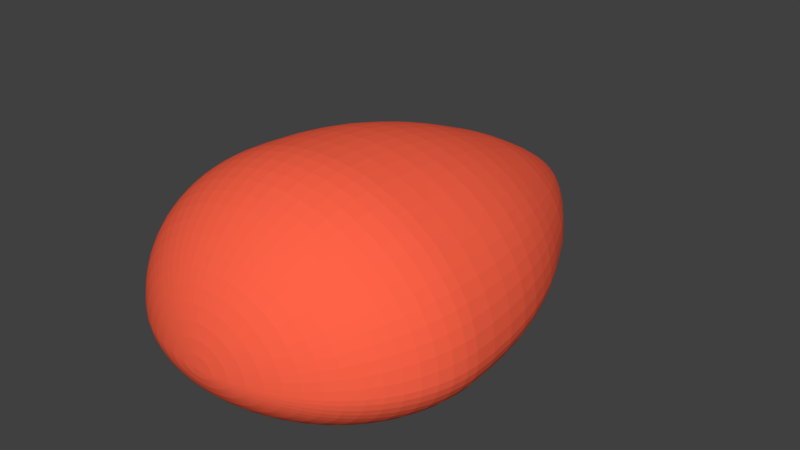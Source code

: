 # Source: UserMarker.blend  (saved by Blender 2.79.0; exported with 4.5.12 LTS)
import bpy
from mathutils import Matrix  # noqa: F401  (used for matrix-valued properties, if any)

bpy.ops.wm.read_factory_settings(use_empty=True)
scene = bpy.context.scene
scene.name = 'Scene'

# ---- collections
col_collection_1 = bpy.data.collections.new('Collection 1'); scene.collection.children.link(col_collection_1)

# ---- materials (node trees are filled in below, after node groups)
mat_purple = bpy.data.materials.new('Purple')
mat_purple.alpha_threshold = 0.0
mat_purple.use_transparent_shadow = False
mat_purple.diffuse_color = (1.0, 0.1248, 0.06301, 1.0)
mat_purple.roughness = 0.5

# ---- material node trees

# ---- world
world_world = bpy.data.worlds.new('World'); scene.world = world_world
world_world.color = (0.05088, 0.05088, 0.05088)
world_world.use_sun_shadow = False
world_world.sun_shadow_jitter_overblur = 0.0
world_world.cycles.sampling_method = 'MANUAL'

# ---- meshes
me_sphere = bpy.data.meshes.new('Sphere')
me_sphere.from_pydata([(8.785e-09, 0.1272, 0.7023), (8.785e-09, 0.2532, 0.6609), (8.785e-09, 0.3693, 0.5938), (8.785e-09, 0.4711, 0.5034), (8.785e-09, 0.5546, 0.3932), (8.785e-09, 0.6167, 0.2676), (8.785e-09, 0.6549, 0.1313), (8.785e-09, 0.6678, 8.941e-08), (8.785e-09, 0.6549, -0.2497), (8.785e-09, 0.3693, -1.184), (0.03433, 0.1247, 0.7023), (0.06734, 0.2483, 0.6609), (0.09776, 0.3622, 0.5938), (0.1244, 0.462, 0.5034), (0.1463, 0.5439, 0.3932), (0.1626, 0.6048, 0.2676), (0.1726, 0.6423, 0.1313), (0.176, 0.6549, 8.941e-08), (0.1726, 0.6423, -0.2497), (0.1626, 0.6048, -0.4975), (0.1463, 0.5439, -0.7299), (0.1244, 0.462, -0.9545), (0.09776, 0.3622, -1.184), (0.06734, 0.2483, -1.394), (0.03433, 0.1247, -1.577), (0.06734, 0.1172, 0.7023), (0.1321, 0.2336, 0.6609), (0.1918, 0.3409, 0.5938), (0.2441, 0.435, 0.5034), (0.287, 0.5121, 0.3932), (0.3189, 0.5695, 0.2676), (0.3385, 0.6048, 0.1313), (0.3452, 0.6167, 7.451e-08), (0.3385, 0.6048, -0.2497), (0.3189, 0.5695, -0.4975), (0.287, 0.5121, -0.7299), (0.2441, 0.435, -0.9545), (0.1918, 0.3409, -1.184), (0.1321, 0.2336, -1.394), (0.06734, 0.1172, -1.577), (0.09776, 0.1051, 0.7023), (0.1918, 0.2099, 0.6609), (0.2784, 0.3064, 0.5938), (0.3543, 0.3911, 0.5034), (0.4167, 0.4605, 0.3932), (0.463, 0.5121, 0.2676), (0.4915, 0.5439, 0.1313), (0.5011, 0.5546, 7.451e-08), (0.4915, 0.5439, -0.2497), (0.463, 0.5121, -0.4975), (0.4167, 0.4605, -0.7299), (0.3543, 0.3911, -0.9545), (0.2784, 0.3064, -1.184), (0.1918, 0.2099, -1.394), (0.09776, 0.1051, -1.577), (0.1244, 0.08884, 0.7023), (0.2441, 0.1779, 0.6609), (0.3543, 0.26, 0.5938), (0.451, 0.332, 0.5034), (0.5303, 0.3911, 0.3932), (0.5893, 0.435, 0.2676), (0.6255, 0.462, 0.1313), (0.6378, 0.4711, 7.451e-08), (0.6255, 0.462, -0.2497), (0.5893, 0.435, -0.4975), (0.5303, 0.3911, -0.7299), (0.451, 0.332, -0.9545), (0.3543, 0.26, -1.184), (0.2441, 0.1779, -1.394), (0.1244, 0.08884, -1.577), (0.1463, 0.06898, 0.7023), (0.287, 0.139, 0.6609), (0.4167, 0.2035, 0.5938), (0.5303, 0.26, 0.5034), (0.6236, 0.3064, 0.3932), (0.6929, 0.3409, 0.2676), (0.7356, 0.3622, 0.1313), (0.75, 0.3693, 7.451e-08), (0.7356, 0.3622, -0.2497), (0.6929, 0.3409, -0.4975), (0.6236, 0.3064, -0.7299), (0.5303, 0.26, -0.9545), (0.4167, 0.2035, -1.184), (0.287, 0.139, -1.394), (0.1463, 0.06898, -1.577), (0.1626, 0.04633, 0.7023), (0.3189, 0.09454, 0.6609), (0.463, 0.139, 0.5938), (0.5893, 0.1779, 0.5034), (0.6929, 0.2099, 0.3932), (0.7699, 0.2336, 0.2676), (0.8173, 0.2483, 0.1313), (0.8333, 0.2532, 7.451e-08), (0.8173, 0.2483, -0.2497), (0.7699, 0.2336, -0.4975), (0.6929, 0.2099, -0.7299), (0.5893, 0.1779, -0.9545), (0.463, 0.139, -1.184), (0.3189, 0.09454, -1.394), (0.1626, 0.04633, -1.577), (0.1726, 0.02175, 0.7023), (0.3385, 0.04633, 0.6609), (0.4915, 0.06898, 0.5938), (0.6255, 0.08884, 0.5034), (0.7356, 0.1051, 0.3932), (0.8173, 0.1172, 0.2676), (0.8677, 0.1247, 0.1313), (0.8847, 0.1272, 7.451e-08), (0.8677, 0.1247, -0.2497), (0.8173, 0.1172, -0.4975), (0.7356, 0.1051, -0.7299), (0.6255, 0.08884, -0.9545), (0.4915, 0.06898, -1.184), (0.3385, 0.04633, -1.394), (0.1726, 0.02175, -1.577), (0.176, -3.353e-07, 0.7023), (0.3452, -3.204e-07, 0.6609), (0.5011, -3.204e-07, 0.5938), (0.6378, -3.204e-07, 0.5034), (0.75, -3.353e-07, 0.3932), (0.8333, -2.757e-07, 0.2676), (0.8847, -3.949e-07, 0.1313), (0.902, -3.8e-07, 7.451e-08), (0.8847, -3.949e-07, -0.2497), (0.8333, -2.347e-07, -0.4975), (0.75, -3.427e-07, -0.7299), (0.6378, -3.316e-07, -0.9545), (0.5011, -3.576e-07, -1.184), (0.3452, -3.241e-07, -1.394), (0.176, -3.353e-07, -1.577), (0.1726, -0.0124, 0.7023), (0.3385, -0.02618, 0.6609), (0.4915, -0.03888, 0.5938), (0.6255, -0.05001, 0.5034), (0.7356, -0.05914, 0.3932), (0.8173, -0.06593, 0.2676), (0.8677, -0.07011, 0.1313), (0.8847, -0.07152, 5.96e-08), (0.8677, -0.07011, -0.2497), (0.8173, -0.06593, -0.4975), (0.7356, -0.05914, -0.7299), (0.6255, -0.05001, -0.9545), (0.4915, -0.03888, -1.184), (0.3385, -0.02618, -1.394), (0.1726, -0.0124, -1.577), (0.1626, -0.02618, 0.7023), (0.3189, -0.05321, 0.6609), (0.463, -0.07812, 0.5938), (0.5893, -0.09995, 0.5034), (0.6929, -0.1179, 0.3932), (0.7699, -0.1312, 0.2676), (0.8173, -0.1394, 0.1313), (0.8333, -0.1422, 5.96e-08), (0.8173, -0.1394, -0.2497), (0.7699, -0.1312, -0.4975), (0.6929, -0.1179, -0.7299), (0.5893, -0.09995, -0.9545), (0.463, -0.07812, -1.184), (0.3189, -0.05321, -1.394), (0.1626, -0.02618, -1.577), (0.1463, -0.03888, 0.7023), (0.287, -0.07812, 0.6609), (0.4167, -0.1143, 0.5938), (0.5303, -0.146, 0.5034), (0.6236, -0.172, 0.3932), (0.6929, -0.1913, 0.2676), (0.7356, -0.2032, 0.1313), (0.75, -0.2072, 5.96e-08), (0.7356, -0.2032, -0.2497), (0.6929, -0.1913, -0.4975), (0.6236, -0.172, -0.7299), (0.5303, -0.146, -0.9545), (0.4167, -0.1143, -1.184), (0.287, -0.07812, -1.394), (0.1463, -0.03888, -1.577), (0.1244, -0.05001, 0.7023), (0.2441, -0.09995, 0.6609), (0.3543, -0.146, 0.5938), (0.451, -0.1863, 0.5034), (0.5303, -0.2194, 0.3932), (0.5893, -0.244, 0.2676), (0.6255, -0.2592, 0.1313), (0.6378, -0.2643, 5.96e-08), (0.6255, -0.2592, -0.2497), (0.5893, -0.244, -0.4975), (0.5303, -0.2194, -0.7299), (0.451, -0.1863, -0.9545), (0.3543, -0.146, -1.184), (0.2441, -0.09995, -1.394), (0.1244, -0.05001, -1.577), (0.09776, -0.05914, 0.7023), (0.1918, -0.1179, 0.6609), (0.2784, -0.172, 0.5938), (0.3543, -0.2194, 0.5034), (0.4167, -0.2584, 0.3932), (0.463, -0.2873, 0.2676), (0.4915, -0.3051, 0.1313), (0.5011, -0.3111, 4.47e-08), (0.4915, -0.3051, -0.2497), (0.463, -0.2873, -0.4975), (0.4167, -0.2584, -0.7299), (0.3543, -0.2194, -0.9545), (0.2784, -0.172, -1.184), (0.1918, -0.1179, -1.394), (0.09776, -0.05914, -1.577), (8.785e-09, -3.576e-07, -1.719), (0.06734, -0.06593, 0.7023), (0.1321, -0.1312, 0.6609), (0.1918, -0.1913, 0.5938), (0.2441, -0.244, 0.5034), (0.287, -0.2873, 0.3932), (0.3189, -0.3194, 0.2676), (0.3385, -0.3392, 0.1313), (0.3452, -0.3459, 4.47e-08), (0.3385, -0.3392, -0.2497), (0.3189, -0.3194, -0.4975), (0.287, -0.2873, -0.7299), (0.2441, -0.244, -0.9545), (0.1918, -0.1913, -1.184), (0.1321, -0.1312, -1.394), (0.06734, -0.06593, -1.577), (0.03433, -0.07011, 0.7023), (0.06734, -0.1394, 0.6609), (0.09776, -0.2032, 0.5938), (0.1244, -0.2592, 0.5034), (0.1463, -0.3051, 0.3932), (0.1626, -0.3392, 0.2676), (0.1726, -0.3602, 0.1313), (0.176, -0.3673, 4.47e-08), (0.1726, -0.3602, -0.2497), (0.1626, -0.3392, -0.4975), (0.1463, -0.3051, -0.7299), (0.1244, -0.2592, -0.9545), (0.09776, -0.2032, -1.184), (0.06734, -0.1394, -1.394), (0.03433, -0.07011, -1.577), (2.28e-09, -0.07152, 0.7023), (4.596e-08, -0.1422, 0.6609), (3.252e-08, -0.2072, 0.5938), (-1.452e-08, -0.2643, 0.5034), (-6.828e-08, -0.3111, 0.3932), (6.612e-08, -0.3459, 0.2676), (-6.828e-08, -0.3673, 0.1313), (-8.172e-08, -0.3746, 4.47e-08), (-6.828e-08, -0.3673, -0.2497), (6.612e-08, -0.3459, -0.4975), (-6.828e-08, -0.3111, -0.7299), (-1.452e-08, -0.2643, -0.9545), (-1.08e-09, -0.2072, -1.184), (1.236e-08, -0.1422, -1.394), (1.236e-08, -0.07152, -1.577), (-0.03433, -0.07011, 0.7023), (-0.06734, -0.1394, 0.6609), (-0.09776, -0.2032, 0.5938), (-0.1244, -0.2592, 0.5034), (-0.1463, -0.3051, 0.3932), (-0.1626, -0.3392, 0.2676), (-0.1726, -0.3602, 0.1313), (-0.176, -0.3673, 4.47e-08), (-0.1726, -0.3602, -0.2497), (-0.1626, -0.3392, -0.4975), (-0.1463, -0.3051, -0.7299), (-0.1244, -0.2592, -0.9545), (-0.09776, -0.2032, -1.184), (-0.06734, -0.1394, -1.394), (-0.03433, -0.07011, -1.577), (-0.06734, -0.06593, 0.7023), (-0.1321, -0.1312, 0.6609), (-0.1918, -0.1913, 0.5938), (-0.2441, -0.244, 0.5034), (-0.287, -0.2873, 0.3932), (-0.3189, -0.3194, 0.2676), (-0.3385, -0.3392, 0.1313), (-0.3452, -0.3459, 4.47e-08), (-0.3385, -0.3392, -0.2497), (-0.3189, -0.3194, -0.4975), (-0.287, -0.2873, -0.7299), (-0.2441, -0.244, -0.9545), (-0.1918, -0.1913, -1.184), (-0.1321, -0.1312, -1.394), (-0.06734, -0.06593, -1.577), (-0.09776, -0.05914, 0.7023), (-0.1918, -0.1179, 0.6609), (-0.2784, -0.172, 0.5938), (-0.3543, -0.2194, 0.5034), (-0.4167, -0.2584, 0.3932), (-0.463, -0.2873, 0.2676), (-0.4915, -0.3051, 0.1313), (-0.5011, -0.3111, 4.47e-08), (-0.4915, -0.3051, -0.2497), (-0.463, -0.2873, -0.4975), (-0.4167, -0.2584, -0.7299), (-0.3543, -0.2194, -0.9545), (-0.2784, -0.172, -1.184), (-0.1918, -0.1179, -1.394), (-0.09776, -0.05914, -1.577), (-1.99e-07, -5.588e-07, 0.7162), (-0.1244, -0.05001, 0.7023), (-0.2441, -0.09995, 0.6609), (-0.3543, -0.146, 0.5938), (-0.451, -0.1863, 0.5034), (-0.5303, -0.2194, 0.3932), (-0.5893, -0.244, 0.2676), (-0.6255, -0.2592, 0.1313), (-0.6378, -0.2643, 5.96e-08), (-0.6255, -0.2592, -0.2497), (-0.5893, -0.244, -0.4975), (-0.5303, -0.2194, -0.7299), (-0.451, -0.1863, -0.9545), (-0.3543, -0.146, -1.184), (-0.2441, -0.09995, -1.394), (-0.1244, -0.05001, -1.577), (-0.1463, -0.03888, 0.7023), (-0.287, -0.07812, 0.6609), (-0.4167, -0.1143, 0.5938), (-0.5303, -0.146, 0.5034), (-0.6236, -0.172, 0.3932), (-0.6929, -0.1913, 0.2676), (-0.7356, -0.2032, 0.1313), (-0.75, -0.2072, 5.96e-08), (-0.7356, -0.2032, -0.2497), (-0.6929, -0.1913, -0.4975), (-0.6236, -0.172, -0.7299), (-0.5303, -0.146, -0.9545), (-0.4167, -0.1143, -1.184), (-0.287, -0.07812, -1.394), (-0.1463, -0.03888, -1.577), (-0.1626, -0.02618, 0.7023), (-0.3189, -0.05321, 0.6609), (-0.463, -0.07812, 0.5938), (-0.5893, -0.09995, 0.5034), (-0.6929, -0.1179, 0.3932), (-0.7699, -0.1312, 0.2676), (-0.8173, -0.1394, 0.1313), (-0.8333, -0.1422, 5.96e-08), (-0.8173, -0.1394, -0.2497), (-0.7699, -0.1312, -0.4975), (-0.6929, -0.1179, -0.7299), (-0.5893, -0.09995, -0.9545), (-0.463, -0.07812, -1.184), (-0.3189, -0.05321, -1.394), (-0.1626, -0.02618, -1.577), (-0.1726, -0.0124, 0.7023), (-0.3385, -0.02618, 0.6609), (-0.4915, -0.03888, 0.5938), (-0.6255, -0.05001, 0.5034), (-0.7356, -0.05914, 0.3932), (-0.8173, -0.06593, 0.2676), (-0.8677, -0.07011, 0.1313), (-0.8847, -0.07152, 5.96e-08), (-0.8677, -0.07011, -0.2497), (-0.8173, -0.06593, -0.4975), (-0.7356, -0.05914, -0.7299), (-0.6255, -0.05001, -0.9545), (-0.4915, -0.03888, -1.184), (-0.3385, -0.02618, -1.394), (-0.1726, -0.0124, -1.577), (-0.176, -3.204e-07, 0.7023), (-0.3452, -2.906e-07, 0.6609), (-0.5011, -2.906e-07, 0.5938), (-0.6378, -1.863e-07, 0.5034), (-0.75, -1.416e-07, 0.3932), (-0.8333, -3.204e-07, 0.2676), (-0.8847, -9.686e-08, 0.1313), (-0.902, -1.416e-07, 7.451e-08), (-0.8847, -9.686e-08, -0.2497), (-0.8333, -3.241e-07, -0.4975), (-0.75, -1.49e-07, -0.7299), (-0.6378, -1.974e-07, -0.9545), (-0.5011, -2.757e-07, -1.184), (-0.3452, -2.719e-07, -1.394), (-0.176, -3.427e-07, -1.577), (-0.1726, 0.02175, 0.7023), (-0.3385, 0.04633, 0.6609), (-0.4915, 0.06898, 0.5938), (-0.6255, 0.08884, 0.5034), (-0.7356, 0.1051, 0.3932), (-0.8173, 0.1172, 0.2676), (-0.8677, 0.1247, 0.1313), (-0.8847, 0.1272, 7.451e-08), (-0.8677, 0.1247, -0.2497), (-0.8173, 0.1172, -0.4975), (-0.7356, 0.1051, -0.7299), (-0.6255, 0.08884, -0.9545), (-0.4915, 0.06898, -1.184), (-0.3385, 0.04633, -1.394), (-0.1726, 0.02175, -1.577), (-0.1626, 0.04633, 0.7023), (-0.3189, 0.09454, 0.6609), (-0.463, 0.139, 0.5938), (-0.5893, 0.1779, 0.5034), (-0.6929, 0.2099, 0.3932), (-0.7699, 0.2336, 0.2676), (-0.8173, 0.2483, 0.1313), (-0.8333, 0.2532, 7.451e-08), (-0.8173, 0.2483, -0.2497), (-0.7699, 0.2336, -0.4975), (-0.6929, 0.2099, -0.7299), (-0.5893, 0.1779, -0.9545), (-0.463, 0.139, -1.184), (-0.3189, 0.09454, -1.394), (-0.1626, 0.04633, -1.577), (-0.1463, 0.06898, 0.7023), (-0.287, 0.139, 0.6609), (-0.4167, 0.2035, 0.5938), (-0.5303, 0.26, 0.5034), (-0.6236, 0.3064, 0.3932), (-0.6929, 0.3409, 0.2676), (-0.7356, 0.3622, 0.1313), (-0.75, 0.3693, 7.451e-08), (-0.7356, 0.3622, -0.2497), (-0.6929, 0.3409, -0.4975), (-0.6236, 0.3064, -0.7299), (-0.5303, 0.26, -0.9545), (-0.4167, 0.2035, -1.184), (-0.287, 0.139, -1.394), (-0.1463, 0.06898, -1.577), (-0.1244, 0.08884, 0.7023), (-0.2441, 0.1779, 0.6609), (-0.3543, 0.26, 0.5938), (-0.451, 0.332, 0.5034), (-0.5303, 0.3911, 0.3932), (-0.5893, 0.435, 0.2676), (-0.6255, 0.462, 0.1313), (-0.6378, 0.4711, 7.451e-08), (-0.6255, 0.462, -0.2497), (-0.5893, 0.435, -0.4975), (-0.5303, 0.3911, -0.7299), (-0.451, 0.332, -0.9545), (-0.3543, 0.26, -1.184), (-0.2441, 0.1779, -1.394), (-0.1244, 0.08884, -1.577), (-0.09776, 0.1051, 0.7023), (-0.1918, 0.2099, 0.6609), (-0.2784, 0.3064, 0.5938), (-0.3543, 0.3911, 0.5034), (-0.4167, 0.4605, 0.3932), (-0.463, 0.5121, 0.2676), (-0.4915, 0.5439, 0.1313), (-0.5011, 0.5546, 7.451e-08), (-0.4915, 0.5439, -0.2497), (-0.463, 0.5121, -0.4975), (-0.4167, 0.4605, -0.7299), (-0.3543, 0.3911, -0.9545), (-0.2784, 0.3064, -1.184), (-0.1918, 0.2099, -1.394), (-0.09776, 0.1051, -1.577), (-0.06734, 0.1172, 0.7023), (-0.1321, 0.2336, 0.6609), (-0.1918, 0.3409, 0.5938), (-0.2441, 0.435, 0.5034), (-0.287, 0.5121, 0.3932), (-0.3189, 0.5695, 0.2676), (-0.3385, 0.6048, 0.1313), (-0.3452, 0.6167, 7.451e-08), (-0.3385, 0.6048, -0.2497), (-0.3189, 0.5695, -0.4975), (-0.287, 0.5121, -0.7299), (-0.2441, 0.435, -0.9545), (-0.1918, 0.3409, -1.184), (-0.1321, 0.2336, -1.394), (-0.06734, 0.1172, -1.577), (-0.03433, 0.1247, 0.7023), (-0.06734, 0.2483, 0.6609), (-0.09776, 0.3622, 0.5938), (-0.1244, 0.462, 0.5034), (-0.1463, 0.5439, 0.3932), (-0.1626, 0.6048, 0.2676), (-0.1726, 0.6423, 0.1313), (-0.176, 0.6549, 8.941e-08), (-0.1726, 0.6423, -0.2497), (-0.1626, 0.6048, -0.4975), (-0.1463, 0.5439, -0.7299), (-0.1244, 0.462, -0.9545), (-0.09776, 0.3622, -1.184), (-0.06734, 0.2483, -1.394), (-0.03433, 0.1247, -1.577), (6.612e-08, 0.6167, -0.4975), (2.543e-07, 0.5546, -0.7299), (1.468e-07, 0.4711, -0.9545), (7.956e-08, 0.2532, -1.394), (2.244e-08, 0.1272, -1.577), (5.107e-09, 0.1911, 0.6849), (3.892e-09, 0.3128, 0.6304), (3.309e-09, 0.4223, 0.5513), (2.457e-09, 0.5154, 0.4505), (1.836e-09, 0.5885, 0.3321), (1.145e-09, 0.6389, 0.2004), (1.036e-10, 0.6646, 0.06072), (-1.399e-10, 0.6646, -0.1173), (0.05108, 0.1874, 0.6849), (0.08295, 0.3067, 0.6304), (0.1116, 0.4141, 0.5513), (0.136, 0.5054, 0.4505), (0.1552, 0.5771, 0.3321), (0.1684, 0.6265, 0.2004), (0.1751, 0.6517, 0.06072), (0.1751, 0.6517, -0.1173), (0.1684, 0.6265, -0.377), (0.1552, 0.5771, -0.6126), (0.136, 0.5054, -0.8418), (0.1116, 0.4141, -1.074), (0.08295, 0.3067, -1.29), (0.05108, 0.1874, -1.491), (0.0734, 0.5511, 0.3946), (0.06237, 0.4677, 0.5046), (0.04896, 0.3663, -1.185), (0.08162, 0.6133, 0.2687), (0.0867, 0.6516, 0.1319), (0.08841, 0.6646, 8.941e-08), (0.01717, 0.126, 0.7024), (0.0867, 0.6516, -0.2506), (0.03369, 0.2509, 0.6614), (0.04896, 0.3663, 0.5947), (0.1002, 0.1763, 0.6849), (0.1627, 0.2887, 0.6304), (0.219, 0.3898, 0.5513), (0.2668, 0.4758, 0.4505), (0.3044, 0.5434, 0.3321), (0.3303, 0.59, 0.2004), (0.3435, 0.6137, 0.06072), (0.3435, 0.6137, -0.1173), (0.3303, 0.59, -0.377), (0.3044, 0.5434, -0.6126), (0.2668, 0.4758, -0.8418), (0.219, 0.3898, -1.074), (0.1627, 0.2887, -1.29), (0.1002, 0.1763, -1.491), (0.2174, 0.5298, -0.7317), (0.2417, 0.5896, -0.4991), (0.1847, 0.4496, 0.5046), (0.145, 0.3521, 0.5947), (0.1847, 0.4496, -0.9562), (0.2174, 0.5298, 0.3946), (0.145, 0.3521, -1.185), (0.2417, 0.5896, 0.2687), (0.09979, 0.2411, -1.394), (0.2568, 0.6264, 0.1319), (0.05085, 0.121, -1.578), (0.2618, 0.6389, 7.451e-08), (0.05085, 0.121, 0.7024), (0.2568, 0.6264, -0.2506), (0.09979, 0.2411, 0.6614), (0.1455, 0.1583, 0.6849), (0.2362, 0.2594, 0.6304), (0.3179, 0.3505, 0.5513), (0.3874, 0.4279, 0.4505), (0.4419, 0.4887, 0.3321), (0.4795, 0.5306, 0.2004), (0.4987, 0.5519, 0.06072), (0.4987, 0.5519, -0.1173), (0.4795, 0.5306, -0.377), (0.4419, 0.4887, -0.6126), (0.3874, 0.4279, -0.8418), (0.3179, 0.3505, -1.074), (0.2362, 0.2594, -1.29), (0.1455, 0.1583, -1.491), (0.08257, 0.1112, -1.578), (0.162, 0.2219, -1.394), (0.4252, 0.5885, 7.451e-08), (0.417, 0.577, 0.1319), (0.08257, 0.1112, 0.7024), (0.417, 0.577, -0.2506), (0.162, 0.2219, 0.6614), (0.3926, 0.543, -0.4991), (0.2354, 0.3242, 0.5947), (0.353, 0.488, -0.7317), (0.2999, 0.414, 0.5046), (0.2999, 0.414, -0.9562), (0.353, 0.488, 0.3946), (0.2354, 0.3242, -1.185), (0.3926, 0.543, 0.2687), (0.1851, 0.134, 0.6849), (0.3007, 0.2201, 0.6304), (0.4046, 0.2975, 0.5513), (0.493, 0.3633, 0.4505), (0.5625, 0.415, 0.3321), (0.6103, 0.4506, 0.2004), (0.6347, 0.4688, 0.06072), (0.6347, 0.4688, -0.1173), (0.6103, 0.4506, -0.377), (0.5625, 0.415, -0.6126), (0.493, 0.3633, -0.8418), (0.4046, 0.2975, -1.074), (0.3007, 0.2201, -1.29), (0.1851, 0.134, -1.491), (0.4036, 0.3624, -0.9562), (0.4751, 0.4272, -0.7317), (0.4751, 0.4272, 0.3946), (0.4036, 0.3624, 0.5046), (0.3169, 0.2837, -1.185), (0.5283, 0.4755, 0.2687), (0.2181, 0.1941, -1.394), (0.5611, 0.5053, 0.1319), (0.1111, 0.097, -1.578), (0.5722, 0.5154, 7.451e-08), (0.1111, 0.097, 0.7024), (0.5611, 0.5053, -0.2506), (0.2181, 0.1941, 0.6614), (0.5283, 0.4755, -0.4991), (0.3169, 0.2837, 0.5947), (0.2177, 0.1045, 0.6849), (0.3535, 0.1721, 0.6304), (0.4758, 0.2329, 0.5513), (0.5797, 0.2846, 0.4505), (0.6614, 0.3253, 0.3321), (0.7177, 0.3532, 0.2004), (0.7463, 0.3675, 0.06072), (0.7463, 0.3675, -0.1173), (0.7177, 0.3532, -0.377), (0.6614, 0.3253, -0.6126), (0.5797, 0.2846, -0.8418), (0.4758, 0.2329, -1.074), (0.3535, 0.1721, -1.29), (0.2177, 0.1045, -1.491), (0.1354, 0.07893, 0.7024), (0.1354, 0.07893, -1.578), (0.6837, 0.414, -0.2506), (0.6972, 0.4223, 7.451e-08), (0.2657, 0.1586, 0.6614), (0.6437, 0.3896, -0.4991), (0.3861, 0.2321, 0.5947), (0.5789, 0.3499, -0.7317), (0.4918, 0.2967, 0.5046), (0.4918, 0.2967, -0.9562), (0.5789, 0.3499, 0.3946), (0.3861, 0.2321, -1.185), (0.6437, 0.3896, 0.2687), (0.2657, 0.1586, -1.394), (0.6837, 0.414, 0.1319), (0.2419, 0.07079, 0.6849), (0.3928, 0.1173, 0.6304), (0.5287, 0.1592, 0.5513), (0.6442, 0.1949, 0.4505), (0.7349, 0.2229, 0.3321), (0.7974, 0.2421, 0.2004), (0.8293, 0.252, 0.06072), (0.8293, 0.252, -0.1173), (0.7974, 0.2421, -0.377), (0.7349, 0.2229, -0.6126), (0.6442, 0.1949, -0.8418), (0.5287, 0.1592, -1.074), (0.3928, 0.1173, -1.29), (0.2419, 0.07079, -1.491), (0.6604, 0.259, 0.3946), (0.5611, 0.2195, 0.5046), (0.4405, 0.1715, -1.185), (0.5611, 0.2195, -0.9562), (0.7344, 0.2885, 0.2687), (0.3032, 0.1168, -1.394), (0.7801, 0.3067, 0.1319), (0.1545, 0.05767, -1.578), (0.7955, 0.3128, 7.451e-08), (0.1545, 0.05767, 0.7024), (0.7801, 0.3067, -0.2506), (0.3032, 0.1168, 0.6614), (0.7344, 0.2885, -0.4991), (0.4405, 0.1715, 0.5947), (0.6604, 0.259, -0.7317), (0.2568, 0.03422, 0.6849), (0.417, 0.05795, 0.6304), (0.5612, 0.07931, 0.5513), (0.6838, 0.09747, 0.4505), (0.7802, 0.1117, 0.3321), (0.8465, 0.1216, 0.2004), (0.8804, 0.1266, 0.06072), (0.8804, 0.1266, -0.1173), (0.8465, 0.1216, -0.377), (0.7802, 0.1117, -0.6126), (0.6838, 0.09747, -0.8418), (0.5612, 0.07931, -1.074), (0.417, 0.05795, -1.29), (0.2568, 0.03422, -1.491), (0.8464, 0.1874, -0.2506), (0.8632, 0.1912, 7.451e-08), (0.329, 0.07049, 0.6614), (0.1676, 0.03405, 0.7024), (0.7969, 0.1762, -0.4991), (0.478, 0.1041, 0.5947), (0.7166, 0.1581, -0.7317), (0.6089, 0.1337, 0.5046), (0.6089, 0.1337, -0.9562), (0.7166, 0.1581, 0.3946), (0.478, 0.1041, -1.185), (0.7969, 0.1762, 0.2687), (0.329, 0.07049, -1.394), (0.8464, 0.1874, 0.1319), (0.1676, 0.03405, -1.578), (0.2618, -3.353e-07, 0.6849), (0.4252, -3.204e-07, 0.6304), (0.5722, -3.204e-07, 0.5513), (0.6972, -3.353e-07, 0.4505), (0.7955, -3.055e-07, 0.3321), (0.8631, -3.353e-07, 0.2004), (0.8976, -3.949e-07, 0.06072), (0.8976, -3.874e-07, -0.1173), (0.8631, -3.166e-07, -0.377), (0.7955, -2.868e-07, -0.6126), (0.6972, -3.353e-07, -0.8418), (0.5722, -3.427e-07, -1.074), (0.4252, -3.427e-07, -1.29), (0.2618, -3.278e-07, -1.491), (0.4971, 0.03264, -1.185), (0.6332, 0.04262, -0.9562), (0.8287, 0.05696, 0.2687), (0.7453, 0.05084, 0.3946), (0.3421, 0.02127, -1.394), (0.8802, 0.06074, 0.1319), (0.1743, 0.008969, -1.578), (0.8976, 0.06202, 7.451e-08), (0.1743, 0.008969, 0.7024), (0.8802, 0.06074, -0.2506), (0.3421, 0.02127, 0.6614), (0.8287, 0.05696, -0.4991), (0.4971, 0.03264, 0.5947), (0.7453, 0.05084, -0.7317), (0.6332, 0.04262, 0.5046), (0.2568, -0.01939, 0.6849), (0.417, -0.0327, 0.6304), (0.5612, -0.04467, 0.5513), (0.6838, -0.05485, 0.4505), (0.7802, -0.06285, 0.3321), (0.8465, -0.06836, 0.2004), (0.8804, -0.07117, 0.06072), (0.8804, -0.07117, -0.1173), (0.8465, -0.06836, -0.377), (0.7802, -0.06285, -0.6126), (0.6838, -0.05485, -0.8418), (0.5612, -0.04467, -1.074), (0.417, -0.0327, -1.29), (0.2568, -0.01939, -1.491), (0.3421, -0.01214, 0.6614), (0.1743, -0.005238, 0.7024), (0.8287, -0.03214, -0.4991), (0.8802, -0.03426, -0.2506), (0.4971, -0.01851, 0.5947), (0.7453, -0.02871, -0.7317), (0.6332, -0.0241, 0.5046), (0.6332, -0.0241, -0.9562), (0.7453, -0.02871, 0.3946), (0.4971, -0.01851, -1.185), (0.8287, -0.03214, 0.2687), (0.3421, -0.01214, -1.394), (0.8802, -0.03426, 0.1319), (0.1743, -0.005238, -1.578), (0.8976, -0.03498, 7.451e-08), (0.2419, -0.0399, 0.6849), (0.3928, -0.06599, 0.6304), (0.5287, -0.08947, 0.5513), (0.6442, -0.1094, 0.4505), (0.7349, -0.1251, 0.3321), (0.7974, -0.1359, 0.2004), (0.8293, -0.1415, 0.06072), (0.8293, -0.1415, -0.1173), (0.7974, -0.1359, -0.377), (0.7349, -0.1251, -0.6126), (0.6442, -0.1094, -0.8418), (0.5287, -0.08947, -1.074), (0.3928, -0.06599, -1.29), (0.2419, -0.0399, -1.491), (0.7969, -0.09897, 0.2687), (0.7166, -0.08881, 0.3946), (0.329, -0.03972, -1.394), (0.478, -0.05859, -1.185), (0.8464, -0.1052, 0.1319), (0.1676, -0.0193, -1.578), (0.8632, -0.1074, 5.96e-08), (0.1676, -0.0193, 0.7024), (0.8464, -0.1052, -0.2506), (0.329, -0.03972, 0.6614), (0.7969, -0.09897, -0.4991), (0.478, -0.05859, 0.5947), (0.7166, -0.08881, -0.7317), (0.6089, -0.07517, 0.5046), (0.6089, -0.07517, -0.9562), (0.2177, -0.05879, 0.6849), (0.3535, -0.09667, 0.6304), (0.4758, -0.1308, 0.5513), (0.5797, -0.1598, 0.4505), (0.6614, -0.1825, 0.3321), (0.7177, -0.1982, 0.2004), (0.7463, -0.2062, 0.06072), (0.7463, -0.2062, -0.1173), (0.7177, -0.1982, -0.377), (0.6614, -0.1825, -0.6126), (0.5797, -0.1598, -0.8418), (0.4758, -0.1308, -1.074), (0.3535, -0.09667, -1.29), (0.2177, -0.05879, -1.491), (0.7344, -0.1619, -0.4991), (0.7801, -0.1721, -0.2506), (0.4405, -0.09635, 0.5947), (0.3032, -0.06571, 0.6614), (0.6604, -0.1454, -0.7317), (0.5611, -0.1233, 0.5046), (0.5611, -0.1233, -0.9562), (0.6604, -0.1454, 0.3946), (0.4405, -0.09635, -1.185), (0.7344, -0.1619, 0.2687), (0.3032, -0.06571, -1.394), (0.7801, -0.1721, 0.1319), (0.1545, -0.03254, -1.578), (0.7955, -0.1756, 5.96e-08), (0.1545, -0.03254, 0.7024), (0.1851, -0.07535, 0.6849), (0.3007, -0.1236, 0.6304), (0.4046, -0.167, 0.5513), (0.493, -0.2039, 0.4505), (0.5625, -0.2329, 0.3321), (0.6103, -0.2528, 0.2004), (0.6347, -0.263, 0.06072), (0.6347, -0.263, -0.1173), (0.6103, -0.2528, -0.377), (0.5625, -0.2329, -0.6126), (0.493, -0.2039, -0.8418), (0.4046, -0.167, -1.074), (0.3007, -0.1236, -1.29), (0.1851, -0.07535, -1.491), (0.2657, -0.0891, -1.394), (0.3861, -0.1303, -1.185), (0.6837, -0.2323, 0.1319), (0.6437, -0.2186, 0.2687), (0.1354, -0.04445, -1.578), (0.6972, -0.2369, 5.96e-08), (0.1354, -0.04445, 0.7024), (0.6837, -0.2323, -0.2506), (0.2657, -0.0891, 0.6614), (0.6437, -0.2186, -0.4991), (0.3861, -0.1303, 0.5947), (0.5789, -0.1964, -0.7317), (0.4918, -0.1666, 0.5046), (0.4918, -0.1666, -0.9562), (0.5789, -0.1964, 0.3946), (0.1455, -0.08894, 0.6849), (0.2362, -0.1456, 0.6304), (0.3179, -0.1967, 0.5513), (0.3874, -0.2401, 0.4505), (0.4419, -0.2741, 0.3321), (0.4795, -0.2976, 0.2004), (0.4987, -0.3096, 0.06072), (0.4987, -0.3096, -0.1173), (0.4795, -0.2976, -0.377), (0.4419, -0.2741, -0.6126), (0.3874, -0.2401, -0.8418), (0.3179, -0.1967, -1.074), (0.2362, -0.1456, -1.29), (0.1455, -0.08894, -1.491), (0.04913, -0.02876, -1.653), (0.4751, -0.2397, -0.7317), (0.5283, -0.2668, -0.4991), (0.4036, -0.2034, 0.5046), (0.3169, -0.1592, 0.5947), (0.4036, -0.2034, -0.9562), (0.4751, -0.2397, 0.3946), (0.3169, -0.1592, -1.185), (0.5283, -0.2668, 0.2687), (0.2181, -0.109, -1.394), (0.5611, -0.2835, 0.1319), (0.1111, -0.05459, -1.578), (0.5722, -0.2891, 4.47e-08), (0.1111, -0.05459, 0.7024), (0.5611, -0.2835, -0.2506), (0.2181, -0.109, 0.6614), (0.1002, -0.09904, 0.6849), (0.1627, -0.162, 0.6304), (0.219, -0.2187, 0.5513), (0.2668, -0.2669, 0.4505), (0.3044, -0.3048, 0.3321), (0.3303, -0.3309, 0.2004), (0.3435, -0.3442, 0.06072), (0.3435, -0.3442, -0.1173), (0.3303, -0.3309, -0.377), (0.3044, -0.3048, -0.6126), (0.2668, -0.2669, -0.8418), (0.219, -0.2187, -1.074), (0.1627, -0.162, -1.29), (0.1002, -0.09904, -1.491), (0.08257, -0.06255, -1.578), (0.162, -0.1246, -1.394), (0.4252, -0.3301, 4.47e-08), (0.4169, -0.3237, 0.1319), (0.08257, -0.06255, 0.7024), (0.4169, -0.3237, -0.2506), (0.162, -0.1246, 0.6614), (0.3926, -0.3046, -0.4991), (0.2354, -0.1819, 0.5947), (0.353, -0.2737, -0.7317), (0.2999, -0.2323, 0.5046), (0.2999, -0.2323, -0.9562), (0.353, -0.2737, 0.3946), (0.2354, -0.1819, -1.185), (0.3926, -0.3046, 0.2687), (0.05108, -0.1053, 0.6849), (0.08295, -0.1721, 0.6304), (0.1116, -0.2323, 0.5513), (0.136, -0.2835, 0.4505), (0.1552, -0.3237, 0.3321), (0.1684, -0.3514, 0.2004), (0.1751, -0.3655, 0.06072), (0.1751, -0.3655, -0.1173), (0.1684, -0.3514, -0.377), (0.1552, -0.3237, -0.6126), (0.136, -0.2835, -0.8418), (0.1116, -0.2323, -1.074), (0.08295, -0.1721, -1.29), (0.05108, -0.1053, -1.491), (0.1847, -0.2522, 0.5046), (0.145, -0.1976, 0.5947), (0.1847, -0.2522, -0.9562), (0.2174, -0.2972, -0.7317), (0.2174, -0.2972, 0.3946), (0.145, -0.1976, -1.185), (0.2417, -0.3307, 0.2687), (0.09979, -0.1354, -1.394), (0.2568, -0.3514, 0.1319), (0.05085, -0.06804, -1.578), (0.2618, -0.3584, 4.47e-08), (0.05085, -0.06804, 0.7024), (0.2568, -0.3514, -0.2506), (0.09979, -0.1354, 0.6614), (0.2417, -0.3307, -0.4991), (2.369e-08, -0.1074, 0.6849), (3.888e-08, -0.1755, 0.6304), (8.488e-09, -0.2369, 0.5513), (-4.224e-08, -0.2891, 0.4505), (-1.823e-09, -0.3301, 0.3321), (-1.879e-09, -0.3583, 0.2004), (-7.623e-08, -0.3727, 0.06072), (-7.623e-08, -0.3727, -0.1173), (-1.889e-09, -0.3583, -0.377), (-1.844e-09, -0.3301, -0.6126), (-4.231e-08, -0.2891, -0.8418), (-8.568e-09, -0.2369, -1.074), (5.005e-09, -0.1755, -1.29), (1.191e-08, -0.1074, -1.491), (0.08841, -0.3728, 4.47e-08), (0.0867, -0.3655, 0.1319), (0.01717, -0.07083, 0.7024), (0.01717, -0.07083, -1.578), (0.0867, -0.3655, -0.2506), (0.03369, -0.1409, 0.6614), (0.08162, -0.344, -0.4991), (0.04896, -0.2055, 0.5947), (0.0734, -0.3091, -0.7317), (0.06237, -0.2624, 0.5046), (0.06237, -0.2624, -0.9562), (0.0734, -0.3091, 0.3946), (0.04896, -0.2055, -1.185), (0.08162, -0.344, 0.2687), (0.03369, -0.1409, -1.394), (-0.05108, -0.1053, 0.6849), (-0.08295, -0.1721, 0.6304), (-0.1116, -0.2323, 0.5513), (-0.136, -0.2835, 0.4505), (-0.1552, -0.3237, 0.3321), (-0.1684, -0.3514, 0.2004), (-0.1751, -0.3655, 0.06072), (-0.1751, -0.3655, -0.1173), (-0.1684, -0.3514, -0.377), (-0.1552, -0.3237, -0.6126), (-0.136, -0.2835, -0.8418), (-0.1116, -0.2323, -1.074), (-0.08295, -0.1721, -1.29), (-0.05108, -0.1053, -1.491), (-0.06237, -0.2624, -0.9562), (-0.0734, -0.3091, -0.7317), (-0.0734, -0.3091, 0.3946), (-0.06237, -0.2624, 0.5046), (-0.04896, -0.2055, -1.185), (-0.08162, -0.344, 0.2687), (-0.03369, -0.1409, -1.394), (-0.0867, -0.3655, 0.1319), (-0.01717, -0.07083, -1.578), (-0.08841, -0.3728, 4.47e-08), (-0.01717, -0.07083, 0.7024), (-0.0867, -0.3655, -0.2506), (-0.03369, -0.1409, 0.6614), (-0.08162, -0.344, -0.4991), (-0.04896, -0.2055, 0.5947), (-0.1002, -0.09904, 0.6849), (-0.1627, -0.162, 0.6304), (-0.219, -0.2187, 0.5513), (-0.2668, -0.2669, 0.4505), (-0.3044, -0.3048, 0.3321), (-0.3303, -0.3309, 0.2004), (-0.3435, -0.3442, 0.06072), (-0.3435, -0.3442, -0.1173), (-0.3303, -0.3309, -0.377), (-0.3044, -0.3048, -0.6126), (-0.2668, -0.2669, -0.8418), (-0.219, -0.2187, -1.074), (-0.1627, -0.162, -1.29), (-0.1002, -0.09904, -1.491), (-0.05085, -0.06804, 0.7024), (-0.05085, -0.06804, -1.578), (-0.2568, -0.3514, -0.2506), (-0.2618, -0.3584, 4.47e-08), (-0.09979, -0.1354, 0.6614), (-0.2417, -0.3307, -0.4991), (-0.145, -0.1976, 0.5947), (-0.2174, -0.2972, -0.7317), (-0.1847, -0.2522, 0.5046), (-0.1847, -0.2522, -0.9562), (-0.2174, -0.2972, 0.3946), (-0.145, -0.1976, -1.185), (-0.2417, -0.3307, 0.2687), (-0.09979, -0.1354, -1.394), (-0.2568, -0.3514, 0.1319), (-0.1455, -0.08894, 0.6849), (-0.2362, -0.1456, 0.6304), (-0.3179, -0.1967, 0.5513), (-0.3874, -0.2401, 0.4505), (-0.4419, -0.2741, 0.3321), (-0.4795, -0.2976, 0.2004), (-0.4987, -0.3096, 0.06072), (-0.4987, -0.3096, -0.1173), (-0.4795, -0.2976, -0.377), (-0.4419, -0.2741, -0.6126), (-0.3874, -0.2401, -0.8418), (-0.3179, -0.1967, -1.074), (-0.2362, -0.1456, -1.29), (-0.1455, -0.08894, -1.491), (-0.353, -0.2737, 0.3946), (-0.2999, -0.2323, 0.5046), (-0.2354, -0.1819, -1.185), (-0.2999, -0.2323, -0.9562), (-0.3926, -0.3046, 0.2687), (-0.162, -0.1246, -1.394), (-0.4169, -0.3237, 0.1319), (-0.08257, -0.06255, -1.578), (-0.4252, -0.3301, 4.47e-08), (-0.08257, -0.06255, 0.7024), (-0.4169, -0.3237, -0.2506), (-0.162, -0.1246, 0.6614), (-0.3926, -0.3046, -0.4991), (-0.2354, -0.1819, 0.5947), (-0.353, -0.2737, -0.7317), (-0.06253, -0.02417, 0.7128), (-0.1851, -0.07535, 0.6849), (-0.3007, -0.1236, 0.6304), (-0.4046, -0.167, 0.5513), (-0.493, -0.2039, 0.4505), (-0.5625, -0.2329, 0.3321), (-0.6103, -0.2528, 0.2004), (-0.6347, -0.263, 0.06072), (-0.6347, -0.263, -0.1173), (-0.6103, -0.2528, -0.377), (-0.5625, -0.2329, -0.6126), (-0.493, -0.2039, -0.8418), (-0.4046, -0.167, -1.074), (-0.3007, -0.1236, -1.29), (-0.1851, -0.07535, -1.491), (-0.5611, -0.2835, -0.2506), (-0.5722, -0.2891, 4.47e-08), (-0.2181, -0.109, 0.6614), (-0.1111, -0.05459, 0.7024), (-0.5283, -0.2668, -0.4991), (-0.3169, -0.1592, 0.5947), (-0.4751, -0.2397, -0.7317), (-0.4036, -0.2034, 0.5046), (-0.4036, -0.2034, -0.9562), (-0.4751, -0.2397, 0.3946), (-0.3169, -0.1592, -1.185), (-0.5283, -0.2668, 0.2687), (-0.2181, -0.109, -1.394), (-0.5611, -0.2835, 0.1319), (-0.1111, -0.05459, -1.578), (-0.2177, -0.05879, 0.6849), (-0.3535, -0.09667, 0.6304), (-0.4758, -0.1308, 0.5513), (-0.5797, -0.1598, 0.4505), (-0.6614, -0.1825, 0.3321), (-0.7177, -0.1982, 0.2004), (-0.7463, -0.2062, 0.06072), (-0.7463, -0.2062, -0.1173), (-0.7177, -0.1982, -0.377), (-0.6614, -0.1825, -0.6126), (-0.5797, -0.1598, -0.8418), (-0.4758, -0.1308, -1.074), (-0.3535, -0.09667, -1.29), (-0.2177, -0.05879, -1.491), (-0.3861, -0.1303, -1.185), (-0.4918, -0.1666, -0.9562), (-0.6437, -0.2186, 0.2687), (-0.5789, -0.1964, 0.3946), (-0.2657, -0.0891, -1.394), (-0.6837, -0.2323, 0.1319), (-0.1354, -0.04445, -1.578), (-0.6972, -0.2369, 5.96e-08), (-0.1354, -0.04445, 0.7024), (-0.6837, -0.2323, -0.2506), (-0.2657, -0.0891, 0.6614), (-0.6437, -0.2186, -0.4991), (-0.3861, -0.1303, 0.5947), (-0.5789, -0.1964, -0.7317), (-0.4918, -0.1666, 0.5046), (-0.2419, -0.0399, 0.6849), (-0.3928, -0.06599, 0.6304), (-0.5287, -0.08947, 0.5513), (-0.6442, -0.1094, 0.4505), (-0.7349, -0.1251, 0.3321), (-0.7974, -0.1359, 0.2004), (-0.8293, -0.1415, 0.06072), (-0.8293, -0.1415, -0.1173), (-0.7974, -0.1359, -0.377), (-0.7349, -0.1251, -0.6126), (-0.6442, -0.1094, -0.8418), (-0.5287, -0.08947, -1.074), (-0.3928, -0.06599, -1.29), (-0.2419, -0.0399, -1.491), (-0.7344, -0.1619, -0.4991), (-0.7801, -0.1721, -0.2506), (-0.4405, -0.09635, 0.5947), (-0.3032, -0.06571, 0.6614), (-0.6604, -0.1454, -0.7317), (-0.5611, -0.1233, 0.5046), (-0.5611, -0.1233, -0.9562), (-0.6604, -0.1454, 0.3946), (-0.4405, -0.09635, -1.185), (-0.7344, -0.1619, 0.2687), (-0.3032, -0.06571, -1.394), (-0.7801, -0.1721, 0.1319), (-0.1545, -0.03254, -1.578), (-0.7955, -0.1756, 5.96e-08), (-0.1545, -0.03254, 0.7024), (-0.2568, -0.01939, 0.6849), (-0.417, -0.0327, 0.6304), (-0.5612, -0.04467, 0.5513), (-0.6838, -0.05485, 0.4505), (-0.7802, -0.06285, 0.3321), (-0.8465, -0.06836, 0.2004), (-0.8804, -0.07117, 0.06072), (-0.8804, -0.07117, -0.1173), (-0.8465, -0.06836, -0.377), (-0.7802, -0.06285, -0.6126), (-0.6838, -0.05485, -0.8418), (-0.5612, -0.04467, -1.074), (-0.417, -0.0327, -1.29), (-0.2568, -0.01939, -1.491), (-0.329, -0.03972, -1.394), (-0.478, -0.05859, -1.185), (-0.8464, -0.1052, 0.1319), (-0.7969, -0.09897, 0.2687), (-0.1676, -0.0193, -1.578), (-0.8632, -0.1074, 5.96e-08), (-0.1676, -0.0193, 0.7024), (-0.8464, -0.1052, -0.2506), (-0.329, -0.03972, 0.6614), (-0.7969, -0.09897, -0.4991), (-0.478, -0.05859, 0.5947), (-0.7166, -0.08881, -0.7317), (-0.6089, -0.07517, 0.5046), (-0.6089, -0.07517, -0.9562), (-0.7166, -0.08881, 0.3946), (-0.2618, -3.055e-07, 0.6849), (-0.4252, -2.906e-07, 0.6304), (-0.5722, -2.459e-07, 0.5513), (-0.6972, -1.714e-07, 0.4505), (-0.7955, -2.31e-07, 0.3321), (-0.8631, -2.161e-07, 0.2004), (-0.8976, -1.267e-07, 0.06072), (-0.8976, -1.155e-07, -0.1173), (-0.8631, -2.086e-07, -0.377), (-0.7955, -2.347e-07, -0.6126), (-0.6972, -1.714e-07, -0.8418), (-0.5722, -2.347e-07, -1.074), (-0.4252, -2.719e-07, -1.29), (-0.2618, -3.055e-07, -1.491), (-0.4971, -0.01851, 0.5947), (-0.3421, -0.01214, 0.6614), (-0.7453, -0.02871, -0.7317), (-0.8287, -0.03214, -0.4991), (-0.6332, -0.0241, 0.5046), (-0.6332, -0.0241, -0.9562), (-0.7453, -0.02871, 0.3946), (-0.4971, -0.01851, -1.185), (-0.8287, -0.03214, 0.2687), (-0.3421, -0.01214, -1.394), (-0.8802, -0.03426, 0.1319), (-0.1743, -0.005238, -1.578), (-0.8976, -0.03498, 7.451e-08), (-0.1743, -0.005238, 0.7024), (-0.8802, -0.03426, -0.2506), (-0.2568, 0.03422, 0.6849), (-0.417, 0.05795, 0.6304), (-0.5612, 0.07931, 0.5513), (-0.6838, 0.09747, 0.4505), (-0.7802, 0.1117, 0.3321), (-0.8465, 0.1216, 0.2004), (-0.8804, 0.1266, 0.06072), (-0.8804, 0.1266, -0.1173), (-0.8465, 0.1216, -0.377), (-0.7802, 0.1117, -0.6126), (-0.6838, 0.09747, -0.8418), (-0.5612, 0.07931, -1.074), (-0.417, 0.05795, -1.29), (-0.2568, 0.03422, -1.491), (-0.8802, 0.06074, 0.1319), (-0.8287, 0.05696, 0.2687), (-0.1743, 0.008969, -1.578), (-0.3421, 0.02127, -1.394), (-0.8976, 0.06202, 7.451e-08), (-0.1743, 0.008969, 0.7024), (-0.8802, 0.06074, -0.2506), (-0.3421, 0.02127, 0.6614), (-0.8287, 0.05696, -0.4991), (-0.4971, 0.03264, 0.5947), (-0.7453, 0.05084, -0.7317), (-0.6332, 0.04262, 0.5046), (-0.6332, 0.04262, -0.9562), (-0.7453, 0.05084, 0.3946), (-0.4971, 0.03264, -1.185), (-0.2419, 0.07079, 0.6849), (-0.3928, 0.1173, 0.6304), (-0.5286, 0.1592, 0.5513), (-0.6442, 0.1949, 0.4505), (-0.7349, 0.2229, 0.3321), (-0.7974, 0.2421, 0.2004), (-0.8293, 0.252, 0.06072), (-0.8293, 0.252, -0.1173), (-0.7974, 0.2421, -0.377), (-0.7349, 0.2229, -0.6126), (-0.6442, 0.1949, -0.8418), (-0.5286, 0.1592, -1.074), (-0.3928, 0.1173, -1.29), (-0.2419, 0.07079, -1.491), (-0.7166, 0.1581, -0.7317), (-0.7969, 0.1762, -0.4991), (-0.6089, 0.1337, 0.5046), (-0.478, 0.1041, 0.5947), (-0.6089, 0.1337, -0.9562), (-0.7166, 0.1581, 0.3946), (-0.478, 0.1041, -1.185), (-0.7969, 0.1762, 0.2687), (-0.329, 0.07049, -1.394), (-0.8464, 0.1874, 0.1319), (-0.1676, 0.03405, -1.578), (-0.8632, 0.1912, 7.451e-08), (-0.1676, 0.03405, 0.7024), (-0.8464, 0.1874, -0.2506), (-0.329, 0.07049, 0.6614), (-0.2177, 0.1045, 0.6849), (-0.3535, 0.1721, 0.6304), (-0.4758, 0.2329, 0.5513), (-0.5797, 0.2846, 0.4505), (-0.6614, 0.3253, 0.3321), (-0.7177, 0.3532, 0.2004), (-0.7463, 0.3675, 0.06072), (-0.7463, 0.3675, -0.1173), (-0.7177, 0.3532, -0.377), (-0.6614, 0.3253, -0.6126), (-0.5797, 0.2846, -0.8418), (-0.4758, 0.2329, -1.074), (-0.3535, 0.1721, -1.29), (-0.2177, 0.1045, -1.491), (-0.1545, 0.05767, -1.578), (-0.3032, 0.1168, -1.394), (-0.7955, 0.3128, 7.451e-08), (-0.7801, 0.3067, 0.1319), (-0.1545, 0.05767, 0.7024), (-0.7801, 0.3067, -0.2506), (-0.3032, 0.1168, 0.6614), (-0.7344, 0.2885, -0.4991), (-0.4405, 0.1715, 0.5947), (-0.6604, 0.259, -0.7317), (-0.5611, 0.2195, 0.5046), (-0.5611, 0.2195, -0.9562), (-0.6604, 0.259, 0.3946), (-0.4405, 0.1715, -1.185), (-0.7344, 0.2885, 0.2687), (-0.1851, 0.134, 0.6849), (-0.3007, 0.2201, 0.6304), (-0.4046, 0.2975, 0.5513), (-0.493, 0.3633, 0.4505), (-0.5625, 0.415, 0.3321), (-0.6103, 0.4506, 0.2004), (-0.6347, 0.4688, 0.06072), (-0.6347, 0.4688, -0.1173), (-0.6103, 0.4506, -0.377), (-0.5625, 0.415, -0.6126), (-0.493, 0.3633, -0.8418), (-0.4046, 0.2975, -1.074), (-0.3007, 0.2201, -1.29), (-0.1851, 0.134, -1.491), (-0.4918, 0.2967, 0.5046), (-0.3861, 0.2321, 0.5947), (-0.4918, 0.2967, -0.9562), (-0.5789, 0.3499, -0.7317), (-0.5789, 0.3499, 0.3946), (-0.3861, 0.2321, -1.185), (-0.6437, 0.3896, 0.2687), (-0.2657, 0.1586, -1.394), (-0.6837, 0.414, 0.1319), (-0.1354, 0.07893, -1.578), (-0.6972, 0.4223, 7.451e-08), (-0.1354, 0.07893, 0.7024), (-0.6837, 0.414, -0.2506), (-0.2657, 0.1586, 0.6614), (-0.6437, 0.3896, -0.4991), (-0.1455, 0.1583, 0.6849), (-0.2362, 0.2594, 0.6304), (-0.3179, 0.3505, 0.5513), (-0.3874, 0.4279, 0.4505), (-0.4419, 0.4887, 0.3321), (-0.4795, 0.5306, 0.2004), (-0.4987, 0.5519, 0.06072), (-0.4987, 0.5519, -0.1173), (-0.4795, 0.5306, -0.377), (-0.4419, 0.4887, -0.6126), (-0.3874, 0.4279, -0.8418), (-0.3179, 0.3505, -1.074), (-0.2362, 0.2594, -1.29), (-0.1455, 0.1583, -1.491), (-0.5722, 0.5154, 7.451e-08), (-0.5611, 0.5053, 0.1319), (-0.1111, 0.097, 0.7024), (-0.1111, 0.097, -1.578), (-0.5611, 0.5053, -0.2506), (-0.2181, 0.1941, 0.6614), (-0.5283, 0.4755, -0.4991), (-0.3169, 0.2837, 0.5947), (-0.4751, 0.4272, -0.7317), (-0.4036, 0.3624, 0.5046), (-0.4036, 0.3624, -0.9562), (-0.4751, 0.4272, 0.3946), (-0.3169, 0.2837, -1.185), (-0.5283, 0.4755, 0.2687), (-0.2181, 0.1941, -1.394), (-0.1002, 0.1763, 0.6849), (-0.1627, 0.2887, 0.6304), (-0.219, 0.3898, 0.5513), (-0.2668, 0.4758, 0.4505), (-0.3044, 0.5434, 0.3321), (-0.3303, 0.59, 0.2004), (-0.3435, 0.6137, 0.06072), (-0.3435, 0.6137, -0.1173), (-0.3303, 0.59, -0.377), (-0.3044, 0.5434, -0.6126), (-0.2668, 0.4758, -0.8418), (-0.219, 0.3898, -1.074), (-0.1627, 0.2887, -1.29), (-0.1002, 0.1763, -1.491), (-0.2999, 0.414, -0.9562), (-0.353, 0.488, -0.7317), (-0.353, 0.488, 0.3946), (-0.2999, 0.414, 0.5046), (-0.2354, 0.3242, -1.185), (-0.3926, 0.543, 0.2687), (-0.162, 0.2219, -1.394), (-0.4169, 0.577, 0.1319), (-0.08257, 0.1112, -1.578), (-0.4252, 0.5885, 7.451e-08), (-0.08257, 0.1112, 0.7024), (-0.4169, 0.577, -0.2506), (-0.162, 0.2219, 0.6614), (-0.3926, 0.543, -0.4991), (-0.2354, 0.3242, 0.5947), (-0.05108, 0.1874, 0.6849), (-0.08295, 0.3067, 0.6304), (-0.1116, 0.4141, 0.5513), (-0.136, 0.5054, 0.4505), (-0.1552, 0.5771, 0.3321), (-0.1684, 0.6265, 0.2004), (-0.1751, 0.6517, 0.06072), (-0.1751, 0.6517, -0.1173), (-0.1684, 0.6265, -0.377), (-0.1552, 0.5771, -0.6126), (-0.136, 0.5054, -0.8418), (-0.1116, 0.4141, -1.074), (-0.08295, 0.3067, -1.29), (-0.05108, 0.1874, -1.491), (-0.05085, 0.121, -1.578), (-0.2568, 0.6264, -0.2506), (-0.2618, 0.6389, 7.451e-08), (-0.09979, 0.2411, 0.6614), (-0.05085, 0.121, 0.7024), (-0.2417, 0.5896, -0.4991), (-0.145, 0.3521, 0.5947), (-0.2174, 0.5298, -0.7317), (-0.1847, 0.4496, 0.5046), (-0.1847, 0.4496, -0.9562), (-0.2174, 0.5298, 0.3946), (-0.145, 0.3521, -1.185), (-0.2417, 0.5896, 0.2687), (-0.09979, 0.2411, -1.394), (-0.2568, 0.6264, 0.1319), (1.533e-07, 0.5885, -0.6126), (1.945e-07, 0.5154, -0.8418), (4.796e-08, 0.1911, -1.491), (-0.06237, 0.4677, -0.9562), (-0.03369, 0.2509, -1.394), (-0.01717, 0.126, -1.578), (-0.08162, 0.6133, -0.4991), (-0.0734, 0.5511, -0.7317), (-9.698e-08, 0.06203, 0.7128), (2.938e-08, 0.6389, -0.377), (7.229e-08, 0.4223, -1.074), (3.957e-08, 0.3128, -1.29), (1.447e-08, 0.06203, -1.653), (0.01725, 0.06076, 0.7128), (0.01725, 0.06076, -1.653), (0.06237, 0.4677, -0.9562), (0.03369, 0.2509, -1.394), (0.01717, 0.126, -1.578), (0.08162, 0.6133, -0.4991), (0.0734, 0.5511, -0.7317), (0.03384, 0.05701, 0.7128), (0.03384, 0.05701, -1.653), (0.04913, 0.05093, 0.7128), (0.04913, 0.05093, -1.653), (0.06253, 0.04274, 0.7128), (0.06253, 0.04274, -1.653), (0.07352, 0.03276, 0.7128), (0.07352, 0.03276, -1.653), (0.08169, 0.02138, 0.7128), (0.08169, 0.02138, -1.653), (0.08672, 0.00903, 0.7128), (0.08672, 0.00903, -1.653), (0.08842, -4.545e-07, 0.7128), (0.08842, -3.465e-07, -1.653), (0.08672, -0.005273, 0.7128), (0.08672, -0.005273, -1.653), (0.08169, -0.0122, 0.7128), (0.08169, -0.0122, -1.653), (0.07352, -0.01858, 0.7128), (0.07352, -0.01858, -1.653), (0.06252, -0.02417, 0.7128), (0.06253, -0.02417, -1.653), (0.04913, -0.02876, 0.7128), (0.03384, -0.03217, 0.7128), (0.03384, -0.03217, -1.653), (0.01725, -0.03427, 0.7128), (0.01725, -0.03427, -1.653), (-9.908e-08, -0.03498, 0.7128), (1.03e-08, -0.03498, -1.653), (-0.01725, -0.03427, 0.7128), (-0.01725, -0.03427, -1.653), (-0.03384, -0.03217, 0.7128), (-0.03384, -0.03217, -1.653), (-0.04913, -0.02876, 0.7128), (-0.04913, -0.02876, -1.653), (-0.06252, -0.02417, -1.653), (-0.07352, -0.01858, 0.7128), (-0.07352, -0.01858, -1.653), (-0.08169, -0.0122, 0.7128), (-0.08169, -0.0122, -1.653), (-0.08672, -0.005273, 0.7128), (-0.08672, -0.005273, -1.653), (-0.08842, -4.396e-07, 0.7128), (-0.08842, -3.502e-07, -1.653), (-0.08672, 0.00903, 0.7128), (-0.08672, 0.00903, -1.653), (-0.08169, 0.02138, 0.7128), (-0.08169, 0.02138, -1.653), (-0.07352, 0.03276, 0.7128), (-0.07352, 0.03276, -1.653), (-0.06253, 0.04274, 0.7128), (-0.06252, 0.04274, -1.653), (-0.04913, 0.05093, 0.7128), (-0.04913, 0.05093, -1.653), (-0.03384, 0.05701, 0.7128), (-0.03384, 0.05701, -1.653), (-0.01725, 0.06076, 0.7128), (-0.01725, 0.06076, -1.653), (-0.04896, 0.3663, -1.185), (-0.08162, 0.6133, 0.2687), (-0.0734, 0.5511, 0.3946), (-0.0867, 0.6516, 0.1319), (-0.08841, 0.6646, 8.941e-08), (-0.01717, 0.126, 0.7024), (-0.0867, 0.6516, -0.2506), (-0.03369, 0.2509, 0.6614), (-0.04896, 0.3663, 0.5947), (-0.06237, 0.4677, 0.5046), (-0.06821, 0.5119, 0.4518), (-0.06821, 0.5119, -0.8437), (-0.05593, 0.419, 0.5524), (-0.07789, 0.585, -0.6143), (-0.04152, 0.3101, 0.6311), (-0.08457, 0.6355, -0.3783), (-0.02555, 0.1894, 0.6852), (-0.08798, 0.6613, -0.1178), (-0.08798, 0.6613, 0.06106), (-0.02555, 0.1894, -1.491), (-0.08457, 0.6355, 0.2014), (-0.04152, 0.3101, -1.291), (-0.07789, 0.585, 0.3333), (-0.05593, 0.419, -1.075), (-0.2606, 0.6358, 0.06106), (-0.07567, 0.1819, -1.491), (-0.2505, 0.611, 0.2014), (-0.123, 0.298, -1.291), (-0.2307, 0.5624, 0.3333), (-0.1656, 0.4027, -1.075), (-0.202, 0.492, 0.4518), (-0.202, 0.492, -0.8437), (-0.1656, 0.4027, 0.5524), (-0.2307, 0.5624, -0.6143), (-0.123, 0.298, 0.6311), (-0.2505, 0.611, -0.3783), (-0.07567, 0.1819, 0.6852), (-0.2606, 0.6358, -0.1178), (-0.269, 0.3709, 0.5524), (-0.3746, 0.518, -0.6143), (-0.1997, 0.2744, 0.6311), (-0.4067, 0.5628, -0.3783), (-0.1229, 0.1674, 0.6852), (-0.4231, 0.5856, -0.1178), (-0.4231, 0.5856, 0.06106), (-0.1229, 0.1674, -1.491), (-0.4067, 0.5628, 0.2014), (-0.1997, 0.2744, -1.291), (-0.3746, 0.518, 0.3333), (-0.269, 0.3709, -1.075), (-0.328, 0.4532, 0.4518), (-0.328, 0.4532, -0.8437), (-0.1654, 0.1462, -1.491), (-0.5473, 0.4928, 0.2014), (-0.2687, 0.24, -1.291), (-0.5041, 0.4536, 0.3333), (-0.362, 0.3246, -1.075), (-0.4415, 0.3967, 0.4518), (-0.4415, 0.3967, -0.8437), (-0.362, 0.3246, 0.5524), (-0.5041, 0.4536, -0.6143), (-0.2687, 0.24, 0.6311), (-0.5473, 0.4928, -0.3783), (-0.1654, 0.1462, 0.6852), (-0.5694, 0.5128, -0.1178), (-0.5694, 0.5128, 0.06106), (-0.6142, 0.3715, -0.6143), (-0.3275, 0.1963, 0.6311), (-0.6669, 0.4037, -0.3783), (-0.2015, 0.1193, 0.6852), (-0.6938, 0.4202, -0.1178), (-0.6938, 0.4202, 0.06106), (-0.2015, 0.1193, -1.491), (-0.6669, 0.4037, 0.2014), (-0.3275, 0.1963, -1.291), (-0.6142, 0.3715, 0.3333), (-0.4411, 0.2657, -1.075), (-0.5379, 0.3249, 0.4518), (-0.5379, 0.3249, -0.8437), (-0.4411, 0.2657, 0.5524), (-0.7609, 0.299, 0.2014), (-0.3736, 0.1449, -1.291), (-0.7008, 0.2751, 0.3333), (-0.5032, 0.1965, -1.075), (-0.6137, 0.2404, 0.4518), (-0.6137, 0.2404, -0.8437), (-0.5032, 0.1965, 0.5524), (-0.7008, 0.2751, -0.6143), (-0.3736, 0.1449, 0.6311), (-0.7609, 0.299, -0.3783), (-0.2299, 0.08769, 0.6852), (-0.7916, 0.3112, -0.1178), (-0.7916, 0.3112, 0.06106), (-0.2299, 0.08769, -1.491), (-0.4054, 0.08775, 0.6311), (-0.8256, 0.1827, -0.3783), (-0.2495, 0.05253, 0.6852), (-0.8589, 0.1902, -0.1178), (-0.8589, 0.1902, 0.06106), (-0.2495, 0.05253, -1.491), (-0.8256, 0.1827, 0.2014), (-0.4054, 0.08775, -1.291), (-0.7604, 0.1679, 0.3333), (-0.546, 0.1195, -1.075), (-0.6659, 0.1466, 0.4518), (-0.6659, 0.1466, -0.8437), (-0.546, 0.1195, 0.5524), (-0.7604, 0.1679, -0.6143), (-0.4216, 0.0271, -1.291), (-0.7908, 0.05418, 0.3333), (-0.5678, 0.03783, -1.075), (-0.6925, 0.04697, 0.4518), (-0.6925, 0.04697, -0.8437), (-0.5678, 0.03783, 0.5524), (-0.7908, 0.05418, -0.6143), (-0.4216, 0.0271, 0.6311), (-0.8586, 0.05916, -0.3783), (-0.2594, 0.01521, 0.6852), (-0.8933, 0.0617, -0.1178), (-0.8933, 0.0617, 0.06106), (-0.2594, 0.01521, -1.491), (-0.8586, 0.05916, 0.2014), (-0.8586, -0.03337, -0.3783), (-0.2594, -0.008737, 0.6852), (-0.8933, -0.03479, -0.1178), (-0.8933, -0.03479, 0.06106), (-0.2594, -0.008737, -1.491), (-0.8586, -0.03337, 0.2014), (-0.4216, -0.0154, -1.291), (-0.7908, -0.03058, 0.3333), (-0.5678, -0.02142, -1.075), (-0.6925, -0.02654, 0.4518), (-0.6925, -0.02654, -0.8437), (-0.5678, -0.02142, 0.5524), (-0.7908, -0.03058, -0.6143), (-0.4216, -0.0154, 0.6311), (-0.7604, -0.09435, 0.3333), (-0.546, -0.06721, -1.075), (-0.6659, -0.08239, 0.4518), (-0.6659, -0.08239, -0.8437), (-0.546, -0.06721, 0.5524), (-0.7604, -0.09435, -0.6143), (-0.4054, -0.0494, 0.6311), (-0.8256, -0.1026, -0.3783), (-0.2495, -0.02966, 0.6852), (-0.8589, -0.1068, -0.1178), (-0.8589, -0.1068, 0.06106), (-0.2495, -0.02966, -1.491), (-0.8256, -0.1026, 0.2014), (-0.4054, -0.0494, -1.291), (-0.2299, -0.04936, 0.6852), (-0.7916, -0.1747, -0.1178), (-0.7916, -0.1747, 0.06106), (-0.2299, -0.04936, -1.491), (-0.7609, -0.1678, 0.2014), (-0.3736, -0.08142, -1.291), (-0.7008, -0.1544, 0.3333), (-0.5032, -0.1103, -1.075), (-0.6137, -0.135, 0.4518), (-0.6137, -0.135, -0.8437), (-0.5032, -0.1103, 0.5524), (-0.7008, -0.1544, -0.6143), (-0.3736, -0.08142, 0.6311), (-0.7609, -0.1678, -0.3783), (-0.5379, -0.1823, 0.4518), (-0.5379, -0.1823, -0.8437), (-0.4411, -0.1492, 0.5524), (-0.6142, -0.2085, -0.6143), (-0.3275, -0.1102, 0.6311), (-0.6669, -0.2265, -0.3783), (-0.2015, -0.0671, 0.6852), (-0.6938, -0.2357, -0.1178), (-0.6938, -0.2357, 0.06106), (-0.2015, -0.0671, -1.491), (-0.6669, -0.2265, 0.2014), (-0.3275, -0.1102, -1.291), (-0.6142, -0.2085, 0.3333), (-0.4411, -0.1492, -1.075), (-0.5694, -0.2877, 0.06106), (-0.1654, -0.08218, -1.491), (-0.5473, -0.2765, 0.2014), (-0.2687, -0.1348, -1.291), (-0.5041, -0.2545, 0.3333), (-0.362, -0.1822, -1.075), (-0.4415, -0.2226, 0.4518), (-0.4415, -0.2226, -0.8437), (-0.362, -0.1822, 0.5524), (-0.5041, -0.2545, -0.6143), (-0.2687, -0.1348, 0.6311), (-0.5473, -0.2765, -0.3783), (-0.1654, -0.08218, 0.6852), (-0.5694, -0.2877, -0.1178), (-0.328, -0.2542, -0.8437), (-0.269, -0.2081, 0.5524), (-0.3746, -0.2906, -0.6143), (-0.1997, -0.154, 0.6311), (-0.4067, -0.3157, -0.3783), (-0.1229, -0.09403, 0.6852), (-0.4231, -0.3285, -0.1178), (-0.4231, -0.3285, 0.06106), (-0.1229, -0.09403, -1.491), (-0.4067, -0.3157, 0.2014), (-0.1997, -0.154, -1.291), (-0.3746, -0.2906, 0.3333), (-0.269, -0.2081, -1.075), (-0.328, -0.2542, 0.4518), (-0.2606, -0.3566, 0.06106), (-0.07567, -0.1022, -1.491), (-0.2505, -0.3427, 0.2014), (-0.123, -0.1673, -1.291), (-0.2307, -0.3155, 0.3333), (-0.1656, -0.226, -1.075), (-0.202, -0.276, 0.4518), (-0.202, -0.276, -0.8437), (-0.1656, -0.226, 0.5524), (-0.2307, -0.3155, -0.6143), (-0.123, -0.1673, 0.6311), (-0.2505, -0.3427, -0.3783), (-0.07567, -0.1022, 0.6852), (-0.2606, -0.3566, -0.1178), (-0.05593, -0.2351, 0.5524), (-0.07789, -0.3282, -0.6143), (-0.04152, -0.174, 0.6311), (-0.08457, -0.3565, -0.3783), (-0.02555, -0.1064, 0.6852), (-0.08798, -0.3709, -0.1178), (-0.08798, -0.3709, 0.06106), (-0.02555, -0.1064, -1.491), (-0.08457, -0.3565, 0.2014), (-0.04152, -0.174, -1.291), (-0.07789, -0.3282, 0.3333), (-0.05593, -0.2351, -1.075), (-0.06821, -0.2871, 0.4518), (-0.06821, -0.2871, -0.8437), (0.02555, -0.1064, -1.491), (0.08457, -0.3565, 0.2014), (0.04152, -0.174, -1.291), (0.07789, -0.3282, 0.3333), (0.05593, -0.2351, -1.075), (0.06821, -0.2871, 0.4518), (0.06821, -0.2871, -0.8437), (0.05593, -0.2351, 0.5524), (0.07789, -0.3282, -0.6143), (0.04152, -0.174, 0.6311), (0.08457, -0.3565, -0.3783), (0.02555, -0.1064, 0.6852), (0.08798, -0.3709, -0.1178), (0.08798, -0.3709, 0.06106), (0.2307, -0.3155, -0.6143), (0.123, -0.1673, 0.6311), (0.2505, -0.3427, -0.3783), (0.07567, -0.1022, 0.6852), (0.2606, -0.3566, -0.1178), (0.2606, -0.3566, 0.06106), (0.07567, -0.1022, -1.491), (0.2505, -0.3427, 0.2014), (0.123, -0.1673, -1.291), (0.2307, -0.3155, 0.3333), (0.1656, -0.226, -1.075), (0.202, -0.276, 0.4518), (0.202, -0.276, -0.8437), (0.1656, -0.226, 0.5524), (0.4067, -0.3157, 0.2014), (0.1997, -0.154, -1.291), (0.3746, -0.2906, 0.3333), (0.269, -0.2081, -1.075), (0.328, -0.2542, 0.4518), (0.328, -0.2542, -0.8437), (0.269, -0.2081, 0.5524), (0.3746, -0.2906, -0.6143), (0.1997, -0.154, 0.6311), (0.4067, -0.3157, -0.3783), (0.1229, -0.09403, 0.6852), (0.4231, -0.3285, -0.1178), (0.4231, -0.3285, 0.06106), (0.1229, -0.09403, -1.491), (0.2687, -0.1348, 0.6311), (0.5473, -0.2765, -0.3783), (0.1654, -0.08218, 0.6852), (0.5694, -0.2877, -0.1178), (0.5694, -0.2877, 0.06106), (0.1654, -0.08218, -1.491), (0.5473, -0.2765, 0.2014), (0.2687, -0.1348, -1.291), (0.5041, -0.2545, 0.3333), (0.362, -0.1822, -1.075), (0.4415, -0.2226, 0.4518), (0.4415, -0.2226, -0.8437), (0.362, -0.1822, 0.5524), (0.5041, -0.2545, -0.6143), (0.6142, -0.2085, 0.3333), (0.4411, -0.1492, -1.075), (0.5379, -0.1823, 0.4518), (0.5379, -0.1823, -0.8437), (0.4411, -0.1492, 0.5524), (0.6142, -0.2085, -0.6143), (0.3275, -0.1102, 0.6311), (0.6669, -0.2265, -0.3783), (0.2015, -0.0671, 0.6852), (0.6938, -0.2357, -0.1178), (0.6938, -0.2357, 0.06106), (0.2015, -0.0671, -1.491), (0.6669, -0.2265, 0.2014), (0.3275, -0.1102, -1.291), (0.2299, -0.04936, 0.6852), (0.7916, -0.1747, -0.1178), (0.7916, -0.1747, 0.06106), (0.2299, -0.04936, -1.491), (0.7609, -0.1678, 0.2014), (0.3736, -0.08142, -1.291), (0.7008, -0.1544, 0.3333), (0.5032, -0.1103, -1.075), (0.6137, -0.135, 0.4518), (0.6137, -0.135, -0.8437), (0.5032, -0.1103, 0.5524), (0.7008, -0.1544, -0.6143), (0.3736, -0.08142, 0.6311), (0.7609, -0.1678, -0.3783), (0.546, -0.06721, -1.075), (0.6659, -0.08239, 0.4518), (0.6659, -0.08239, -0.8437), (0.546, -0.06721, 0.5524), (0.7604, -0.09435, -0.6143), (0.4054, -0.0494, 0.6311), (0.8256, -0.1026, -0.3783), (0.2495, -0.02966, 0.6852), (0.8589, -0.1068, -0.1178), (0.8589, -0.1068, 0.06106), (0.2495, -0.02966, -1.491), (0.8256, -0.1026, 0.2014), (0.4054, -0.0494, -1.291), (0.7604, -0.09435, 0.3333), (0.8933, -0.03479, -0.1178), (0.8933, -0.03479, 0.06106), (0.2594, -0.008737, -1.491), (0.8586, -0.03337, 0.2014), (0.4216, -0.0154, -1.291), (0.7908, -0.03058, 0.3333), (0.5678, -0.02142, -1.075), (0.6925, -0.02654, 0.4518), (0.6925, -0.02654, -0.8437), (0.5678, -0.02142, 0.5524), (0.7908, -0.03058, -0.6143), (0.4216, -0.0154, 0.6311), (0.8586, -0.03337, -0.3783), (0.2594, -0.008737, 0.6852), (0.6925, 0.04697, 0.4518), (0.6925, 0.04697, -0.8437), (0.5678, 0.03783, 0.5524), (0.7908, 0.05418, -0.6143), (0.4216, 0.0271, 0.6311), (0.8586, 0.05915, -0.3783), (0.2594, 0.01521, 0.6852), (0.8933, 0.06169, -0.1178), (0.8933, 0.06169, 0.06106), (0.2594, 0.01521, -1.491), (0.8586, 0.05915, 0.2014), (0.4216, 0.0271, -1.291), (0.7908, 0.05418, 0.3333), (0.5678, 0.03783, -1.075), (0.8589, 0.1902, 0.06106), (0.2495, 0.05253, -1.491), (0.8256, 0.1827, 0.2014), (0.4054, 0.08775, -1.291), (0.7604, 0.1679, 0.3333), (0.546, 0.1195, -1.075), (0.6659, 0.1466, 0.4518), (0.6659, 0.1466, -0.8437), (0.546, 0.1195, 0.5524), (0.7604, 0.1679, -0.6143), (0.4054, 0.08775, 0.6311), (0.8256, 0.1827, -0.3783), (0.2495, 0.05253, 0.6852), (0.8589, 0.1902, -0.1178), (0.6137, 0.2404, -0.8437), (0.5032, 0.1965, 0.5524), (0.7008, 0.2751, -0.6143), (0.3736, 0.1449, 0.6311), (0.7609, 0.299, -0.3783), (0.2299, 0.08769, 0.6852), (0.7916, 0.3112, -0.1178), (0.7916, 0.3112, 0.06106), (0.2299, 0.08769, -1.491), (0.7609, 0.299, 0.2014), (0.3736, 0.1449, -1.291), (0.7008, 0.2751, 0.3333), (0.5032, 0.1965, -1.075), (0.6137, 0.2404, 0.4518), (0.6938, 0.4202, 0.06106), (0.2015, 0.1193, -1.491), (0.6669, 0.4037, 0.2014), (0.3275, 0.1963, -1.291), (0.6142, 0.3715, 0.3333), (0.4411, 0.2657, -1.075), (0.5379, 0.3249, 0.4518), (0.5379, 0.3249, -0.8437), (0.4411, 0.2657, 0.5524), (0.6142, 0.3715, -0.6143), (0.3275, 0.1963, 0.6311), (0.6669, 0.4037, -0.3783), (0.2015, 0.1193, 0.6852), (0.6938, 0.4202, -0.1178), (0.362, 0.3246, 0.5524), (0.5041, 0.4536, -0.6143), (0.2687, 0.24, 0.6311), (0.5473, 0.4928, -0.3783), (0.1654, 0.1462, 0.6852), (0.5694, 0.5128, -0.1178), (0.5694, 0.5128, 0.06106), (0.1654, 0.1462, -1.491), (0.5473, 0.4928, 0.2014), (0.2687, 0.24, -1.291), (0.5041, 0.4536, 0.3333), (0.362, 0.3246, -1.075), (0.4415, 0.3967, 0.4518), (0.4415, 0.3967, -0.8437), (0.4067, 0.5628, 0.2014), (0.1997, 0.2744, -1.291), (0.3746, 0.518, 0.3333), (0.269, 0.3709, -1.075), (0.328, 0.4532, 0.4518), (0.328, 0.4532, -0.8437), (0.269, 0.3709, 0.5524), (0.3746, 0.518, -0.6143), (0.1997, 0.2744, 0.6311), (0.4067, 0.5628, -0.3783), (0.1229, 0.1674, 0.6852), (0.4231, 0.5856, -0.1178), (0.4231, 0.5856, 0.06106), (0.1229, 0.1674, -1.491), (0.123, 0.298, 0.6311), (0.2505, 0.611, -0.3783), (0.07567, 0.1819, 0.6852), (0.2606, 0.6358, -0.1178), (0.2606, 0.6358, 0.06106), (0.07567, 0.1819, -1.491), (0.2505, 0.611, 0.2014), (0.123, 0.298, -1.291), (0.2307, 0.5624, 0.3333), (0.1656, 0.4027, -1.075), (0.202, 0.492, 0.4518), (0.202, 0.492, -0.8437), (0.1656, 0.4027, 0.5524), (0.2307, 0.5624, -0.6143), (0.06821, 0.5119, -0.8437), (0.05593, 0.419, 0.5524), (0.07789, 0.585, -0.6143), (0.04152, 0.3101, 0.6311), (0.08457, 0.6355, -0.3783), (0.02555, 0.1894, 0.6852), (0.08798, 0.6613, -0.1178), (0.08798, 0.6613, 0.06106), (0.02555, 0.1894, -1.491), (0.08457, 0.6355, 0.2014), (0.04152, 0.3101, -1.291), (0.07789, 0.585, 0.3333), (0.05593, 0.419, -1.075), (0.06821, 0.5119, 0.4518)], [], [(1921, 505, 13, 493), (1920, 1401, 21, 501), (1919, 504, 14, 494), (1918, 506, 22, 502), (1917, 507, 15, 495), (1916, 1402, 23, 503), (1915, 508, 16, 496), (0, 1394, 510), (205, 1398, 1400), (1914, 509, 17, 497), (1913, 510, 10, 490), (1912, 511, 18, 498), (1911, 512, 11, 491), (1910, 1404, 19, 499), (1909, 513, 12, 492), (1908, 1405, 20, 500), (1907, 529, 34, 523), (1906, 531, 27, 516), (1905, 528, 35, 524), (1904, 530, 28, 517), (1903, 532, 36, 525), (1902, 533, 29, 518), (1901, 534, 37, 526), (1900, 535, 30, 519), (1899, 536, 38, 527), (1898, 537, 31, 520), (10, 1399, 540), (205, 1400, 1407), (1897, 539, 32, 521), (1896, 540, 25, 514), (1895, 541, 33, 522), (1894, 542, 26, 515), (1893, 558, 53, 556), (1892, 560, 46, 549), (25, 1406, 561), (205, 1407, 1409), (1891, 559, 47, 550), (1890, 561, 40, 543), (1889, 562, 48, 551), (1888, 563, 41, 544), (1887, 564, 49, 552), (1886, 565, 42, 545), (1885, 566, 50, 553), (1884, 567, 43, 546), (1883, 568, 51, 554), (1882, 569, 44, 547), (1881, 570, 52, 555), (1880, 571, 45, 548), (1879, 587, 65, 582), (1878, 589, 58, 575), (1877, 586, 66, 583), (1876, 588, 59, 576), (1875, 590, 67, 584), (1874, 591, 60, 577), (1873, 592, 68, 585), (1872, 593, 61, 578), (40, 1408, 596), (205, 1409, 1411), (1871, 595, 62, 579), (1870, 596, 55, 572), (1869, 597, 63, 580), (1868, 598, 56, 573), (1867, 599, 64, 581), (1866, 600, 57, 574), (55, 1410, 615), (205, 1411, 1413), (1865, 618, 77, 608), (1864, 615, 70, 601), (1863, 617, 78, 609), (1862, 619, 71, 602), (1861, 620, 79, 610), (1860, 621, 72, 603), (1859, 622, 80, 611), (1858, 623, 73, 604), (1857, 624, 81, 612), (1856, 625, 74, 605), (1855, 626, 82, 613), (1854, 627, 75, 606), (1853, 628, 83, 614), (1852, 629, 76, 607), (1851, 645, 88, 633), (1850, 647, 96, 641), (1849, 644, 89, 634), (1848, 646, 97, 642), (1847, 648, 90, 635), (1846, 649, 98, 643), (1845, 650, 91, 636), (70, 1412, 653), (205, 1413, 1415), (1844, 652, 92, 637), (1843, 653, 85, 630), (1842, 654, 93, 638), (1841, 655, 86, 631), (1840, 656, 94, 639), (1839, 657, 87, 632), (1838, 658, 95, 640), (1837, 674, 107, 666), (1836, 676, 100, 659), (1835, 673, 108, 667), (1834, 675, 101, 660), (1833, 677, 109, 668), (1832, 678, 102, 661), (1831, 679, 110, 669), (1830, 680, 103, 662), (1829, 681, 111, 670), (1828, 682, 104, 663), (1827, 683, 112, 671), (1826, 684, 105, 664), (1825, 685, 113, 672), (1824, 686, 106, 665), (85, 1414, 676), (205, 1415, 1417), (1823, 703, 126, 699), (1822, 705, 119, 692), (1821, 702, 127, 700), (1820, 704, 120, 693), (1819, 706, 128, 701), (1818, 707, 121, 694), (100, 1416, 710), (205, 1417, 1419), (1817, 709, 122, 695), (1816, 710, 115, 688), (1815, 711, 123, 696), (1814, 712, 116, 689), (1813, 713, 124, 697), (1812, 714, 117, 690), (1811, 715, 125, 698), (1810, 716, 118, 691), (1809, 732, 130, 717), (1808, 734, 138, 725), (1807, 731, 131, 718), (1806, 733, 139, 726), (1805, 735, 132, 719), (1804, 736, 140, 727), (1803, 737, 133, 720), (1802, 738, 141, 728), (1801, 739, 134, 721), (1800, 740, 142, 729), (1799, 741, 135, 722), (1798, 742, 143, 730), (1797, 743, 136, 723), (115, 1418, 732), (205, 1419, 1421), (1796, 745, 137, 724), (1795, 761, 149, 750), (1794, 763, 157, 758), (1793, 760, 150, 751), (1792, 762, 158, 759), (1791, 764, 151, 752), (130, 1420, 767), (205, 1421, 1423), (1790, 766, 152, 753), (1789, 767, 145, 746), (1788, 768, 153, 754), (1787, 769, 146, 747), (1786, 770, 154, 755), (1785, 771, 147, 748), (1784, 772, 155, 756), (1783, 773, 148, 749), (1782, 774, 156, 757), (1781, 790, 168, 783), (1780, 792, 161, 776), (1779, 789, 169, 784), (1778, 791, 162, 777), (1777, 793, 170, 785), (1776, 794, 163, 778), (1775, 795, 171, 786), (1774, 796, 164, 779), (1773, 797, 172, 787), (1772, 798, 165, 780), (1771, 799, 173, 788), (1770, 800, 166, 781), (145, 1422, 803), (205, 1423, 1425), (1769, 802, 167, 782), (1768, 803, 160, 775), (1767, 819, 187, 816), (1766, 821, 180, 809), (1765, 818, 188, 817), (1764, 820, 181, 810), (160, 1424, 824), (205, 1425, 1427), (1763, 823, 182, 811), (1762, 824, 175, 804), (1761, 825, 183, 812), (1760, 826, 176, 805), (1759, 827, 184, 813), (1758, 828, 177, 806), (1757, 829, 185, 814), (1756, 830, 178, 807), (1755, 831, 186, 815), (1754, 832, 179, 808), (1753, 849, 199, 842), (1752, 851, 192, 835), (1751, 848, 200, 843), (1750, 850, 193, 836), (1749, 852, 201, 844), (1748, 853, 194, 837), (1747, 854, 202, 845), (1746, 855, 195, 838), (1745, 856, 203, 846), (1744, 857, 196, 839), (175, 1426, 860), (205, 1427, 847), (1743, 859, 197, 840), (1742, 860, 190, 833), (1741, 861, 198, 841), (1740, 862, 191, 834), (1739, 878, 219, 876), (1738, 880, 212, 869), (190, 1428, 881), (205, 847, 1430), (1737, 879, 213, 870), (1736, 881, 206, 863), (1735, 882, 214, 871), (1734, 883, 207, 864), (1733, 884, 215, 872), (1732, 885, 208, 865), (1731, 886, 216, 873), (1730, 887, 209, 866), (1729, 888, 217, 874), (1728, 889, 210, 867), (1727, 890, 218, 875), (1726, 891, 211, 868), (1725, 907, 223, 894), (1724, 909, 231, 902), (1723, 906, 224, 895), (1722, 908, 232, 903), (1721, 910, 225, 896), (1720, 911, 233, 904), (1719, 912, 226, 897), (1718, 913, 234, 905), (1717, 914, 227, 898), (206, 1429, 917), (205, 1430, 1432), (1716, 916, 228, 899), (1715, 917, 221, 892), (1714, 918, 229, 900), (1713, 919, 222, 893), (1712, 920, 230, 901), (1711, 936, 242, 927), (221, 1431, 937), (205, 1432, 1434), (1710, 935, 243, 928), (1709, 937, 236, 921), (1708, 939, 244, 929), (1707, 940, 237, 922), (1706, 941, 245, 930), (1705, 942, 238, 923), (1704, 943, 246, 931), (1703, 944, 239, 924), (1702, 945, 247, 932), (1701, 946, 240, 925), (1700, 947, 248, 933), (1699, 948, 241, 926), (1698, 949, 249, 934), (1697, 965, 261, 960), (1696, 967, 254, 953), (1695, 964, 262, 961), (1694, 966, 255, 954), (1693, 968, 263, 962), (1692, 969, 256, 955), (1691, 970, 264, 963), (1690, 971, 257, 956), (236, 1433, 974), (205, 1434, 1436), (1689, 973, 258, 957), (1688, 974, 251, 950), (1687, 975, 259, 958), (1686, 976, 252, 951), (1685, 977, 260, 959), (1684, 978, 253, 952), (251, 1435, 993), (205, 1436, 1438), (1683, 996, 273, 986), (1682, 993, 266, 979), (1681, 995, 274, 987), (1680, 997, 267, 980), (1679, 998, 275, 988), (1678, 999, 268, 981), (1677, 1000, 276, 989), (1676, 1001, 269, 982), (1675, 1002, 277, 990), (1674, 1003, 270, 983), (1673, 1004, 278, 991), (1672, 1005, 271, 984), (1671, 1006, 279, 992), (1670, 1007, 272, 985), (1669, 1023, 284, 1011), (1668, 1025, 292, 1019), (1667, 1022, 285, 1012), (1666, 1024, 293, 1020), (1665, 1026, 286, 1013), (1664, 1027, 294, 1021), (1663, 1028, 287, 1014), (266, 1437, 1031), (205, 1438, 1440), (1662, 1030, 288, 1015), (1661, 1031, 281, 1008), (1660, 1032, 289, 1016), (1659, 1033, 282, 1009), (1658, 1034, 290, 1017), (1657, 1035, 283, 1010), (1656, 1036, 291, 1018), (1655, 1053, 304, 1045), (1654, 1055, 297, 1038), (1653, 1052, 305, 1046), (1652, 1054, 298, 1039), (1651, 1056, 306, 1047), (1650, 1057, 299, 1040), (1649, 1058, 307, 1048), (1648, 1059, 300, 1041), (1647, 1060, 308, 1049), (1646, 1061, 301, 1042), (1645, 1062, 309, 1050), (1644, 1063, 302, 1043), (1643, 1064, 310, 1051), (1642, 1065, 303, 1044), (281, 1439, 1055), (205, 1440, 1441), (1641, 1082, 323, 1078), (1640, 1084, 316, 1071), (1639, 1081, 324, 1079), (1638, 1083, 317, 1072), (1637, 1085, 325, 1080), (1636, 1086, 318, 1073), (297, 1037, 1089), (205, 1441, 1443), (1635, 1088, 319, 1074), (1634, 1089, 312, 1067), (1633, 1090, 320, 1075), (1632, 1091, 313, 1068), (1631, 1092, 321, 1076), (1630, 1093, 314, 1069), (1629, 1094, 322, 1077), (1628, 1095, 315, 1070), (1627, 1111, 335, 1104), (1626, 1113, 328, 1097), (1625, 1110, 336, 1105), (1624, 1112, 329, 1098), (1623, 1114, 337, 1106), (1622, 1115, 330, 1099), (1621, 1116, 338, 1107), (1620, 1117, 331, 1100), (1619, 1118, 339, 1108), (1618, 1119, 332, 1101), (1617, 1120, 340, 1109), (1616, 1121, 333, 1102), (312, 1442, 1124), (205, 1443, 1445), (1615, 1123, 334, 1103), (1614, 1124, 327, 1096), (1613, 1140, 354, 1137), (1612, 1142, 347, 1130), (1611, 1139, 355, 1138), (1610, 1141, 348, 1131), (327, 1444, 1145), (205, 1445, 1447), (1609, 1144, 349, 1132), (1608, 1145, 342, 1125), (1607, 1146, 350, 1133), (1606, 1147, 343, 1126), (1605, 1148, 351, 1134), (1604, 1149, 344, 1127), (1603, 1150, 352, 1135), (1602, 1151, 345, 1128), (1601, 1152, 353, 1136), (1600, 1153, 346, 1129), (1599, 1169, 358, 1155), (1598, 1171, 366, 1163), (1597, 1168, 359, 1156), (1596, 1170, 367, 1164), (1595, 1172, 360, 1157), (1594, 1173, 368, 1165), (1593, 1174, 361, 1158), (1592, 1175, 369, 1166), (1591, 1176, 362, 1159), (1590, 1177, 370, 1167), (1589, 1178, 363, 1160), (342, 1446, 1181), (205, 1447, 1449), (1588, 1180, 364, 1161), (1587, 1181, 357, 1154), (1586, 1182, 365, 1162), (1585, 1198, 377, 1188), (1584, 1200, 385, 1196), (1583, 1197, 378, 1189), (357, 1448, 1202), (205, 1449, 1451), (1582, 1201, 379, 1190), (1581, 1202, 372, 1183), (1580, 1203, 380, 1191), (1579, 1204, 373, 1184), (1578, 1205, 381, 1192), (1577, 1206, 374, 1185), (1576, 1207, 382, 1193), (1575, 1208, 375, 1186), (1574, 1209, 383, 1194), (1573, 1210, 376, 1187), (1572, 1211, 384, 1195), (1571, 1227, 396, 1221), (1570, 1229, 389, 1214), (1569, 1226, 397, 1222), (1568, 1228, 390, 1215), (1567, 1230, 398, 1223), (1566, 1231, 391, 1216), (1565, 1232, 399, 1224), (1564, 1233, 392, 1217), (1563, 1234, 400, 1225), (1562, 1235, 393, 1218), (372, 1450, 1238), (205, 1451, 1453), (1561, 1237, 394, 1219), (1560, 1238, 387, 1212), (1559, 1239, 395, 1220), (1558, 1240, 388, 1213), (1557, 1256, 415, 1254), (1556, 1258, 408, 1247), (387, 1452, 1259), (205, 1453, 1455), (1555, 1257, 409, 1248), (1554, 1259, 402, 1241), (1553, 1260, 410, 1249), (1552, 1261, 403, 1242), (1551, 1262, 411, 1250), (1550, 1263, 404, 1243), (1549, 1264, 412, 1251), (1548, 1265, 405, 1244), (1547, 1266, 413, 1252), (1546, 1267, 406, 1245), (1545, 1268, 414, 1253), (1544, 1269, 407, 1246), (1543, 1285, 419, 1272), (1542, 1287, 427, 1280), (1541, 1284, 420, 1273), (1540, 1286, 428, 1281), (1539, 1288, 421, 1274), (1538, 1289, 429, 1282), (1537, 1290, 422, 1275), (1536, 1291, 430, 1283), (1535, 1292, 423, 1276), (402, 1454, 1295), (205, 1455, 1457), (1534, 1294, 424, 1277), (1533, 1295, 417, 1270), (1532, 1296, 425, 1278), (1531, 1297, 418, 1271), (1530, 1298, 426, 1279), (1529, 1314, 438, 1305), (417, 1456, 1315), (205, 1457, 1459), (1528, 1313, 439, 1306), (1527, 1315, 432, 1299), (1526, 1317, 440, 1307), (1525, 1318, 433, 1300), (1524, 1319, 441, 1308), (1523, 1320, 434, 1301), (1522, 1321, 442, 1309), (1521, 1322, 435, 1302), (1520, 1323, 443, 1310), (1519, 1324, 436, 1303), (1518, 1325, 444, 1311), (1517, 1326, 437, 1304), (1516, 1327, 445, 1312), (1515, 1343, 457, 1338), (1514, 1345, 450, 1331), (1513, 1342, 458, 1339), (1512, 1344, 451, 1332), (1511, 1346, 459, 1340), (1510, 1347, 452, 1333), (1509, 1348, 460, 1341), (1508, 1349, 453, 1334), (432, 1458, 1352), (205, 1459, 1461), (1507, 1351, 454, 1335), (1506, 1352, 447, 1328), (1505, 1353, 455, 1336), (1504, 1354, 448, 1329), (1503, 1355, 456, 1337), (1502, 1356, 449, 1330), (205, 1461, 1463), (1501, 1373, 469, 1364), (1500, 1375, 462, 1357), (1499, 1372, 470, 1365), (1498, 1374, 463, 1358), (1497, 1376, 471, 1366), (1496, 1377, 464, 1359), (1495, 1378, 472, 1367), (1494, 1379, 465, 1360), (1493, 1380, 473, 1368), (1492, 1381, 466, 1361), (1491, 1382, 474, 1369), (1490, 1383, 467, 1362), (1489, 1384, 475, 1370), (1488, 1385, 468, 1363), (447, 1460, 1375), (1487, 1389, 479, 1396), (1486, 1466, 4, 486), (1485, 1464, 9, 1397), (1484, 1465, 5, 487), (1483, 1390, 480, 1388), (1482, 1467, 6, 488), (462, 1462, 1469), (205, 1463, 1398), (1481, 1468, 7, 489), (1480, 1469, 0, 482), (1479, 1470, 8, 1395), (1478, 1471, 1, 483), (1477, 1392, 477, 1386), (1476, 1472, 2, 484), (1475, 1393, 478, 1387), (1474, 1473, 3, 485), (1466, 1474, 485, 4), (466, 1360, 1474, 1466), (1360, 465, 1473, 1474), (1389, 1475, 1387, 479), (473, 1367, 1475, 1389), (1367, 472, 1393, 1475), (1473, 1476, 484, 3), (465, 1359, 1476, 1473), (1359, 464, 1472, 1476), (1393, 1477, 1386, 478), (472, 1366, 1477, 1393), (1366, 471, 1392, 1477), (1472, 1478, 483, 2), (464, 1358, 1478, 1472), (1358, 463, 1471, 1478), (1392, 1479, 1395, 477), (471, 1365, 1479, 1392), (1365, 470, 1470, 1479), (1471, 1480, 482, 1), (463, 1357, 1480, 1471), (1357, 462, 1469, 1480), (1470, 1481, 489, 8), (470, 1364, 1481, 1470), (1364, 469, 1468, 1481), (1398, 1391, 481), (1398, 1463, 1391), (1463, 476, 1391), (1469, 1394, 0), (1469, 1462, 1394), (1462, 296, 1394), (1468, 1482, 488, 7), (469, 1363, 1482, 1468), (1363, 468, 1467, 1482), (1391, 1483, 1388, 481), (476, 1370, 1483, 1391), (1370, 475, 1390, 1483), (1467, 1484, 487, 6), (468, 1362, 1484, 1467), (1362, 467, 1465, 1484), (1390, 1485, 1397, 480), (475, 1369, 1485, 1390), (1369, 474, 1464, 1485), (1465, 1486, 486, 5), (467, 1361, 1486, 1465), (1361, 466, 1466, 1486), (1464, 1487, 1396, 9), (474, 1368, 1487, 1464), (1368, 473, 1389, 1487), (1375, 1462, 462), (1375, 1460, 1462), (1460, 296, 1462), (1373, 1488, 1363, 469), (454, 1334, 1488, 1373), (1334, 453, 1385, 1488), (1371, 1489, 1370, 476), (461, 1341, 1489, 1371), (1341, 460, 1384, 1489), (1385, 1490, 1362, 468), (453, 1333, 1490, 1385), (1333, 452, 1383, 1490), (1384, 1491, 1369, 475), (460, 1340, 1491, 1384), (1340, 459, 1382, 1491), (1383, 1492, 1361, 467), (452, 1332, 1492, 1383), (1332, 451, 1381, 1492), (1382, 1493, 1368, 474), (459, 1339, 1493, 1382), (1339, 458, 1380, 1493), (1381, 1494, 1360, 466), (451, 1331, 1494, 1381), (1331, 450, 1379, 1494), (1380, 1495, 1367, 473), (458, 1338, 1495, 1380), (1338, 457, 1378, 1495), (1379, 1496, 1359, 465), (450, 1330, 1496, 1379), (1330, 449, 1377, 1496), (1378, 1497, 1366, 472), (457, 1337, 1497, 1378), (1337, 456, 1376, 1497), (1377, 1498, 1358, 464), (449, 1329, 1498, 1377), (1329, 448, 1374, 1498), (1376, 1499, 1365, 471), (456, 1336, 1499, 1376), (1336, 455, 1372, 1499), (1374, 1500, 1357, 463), (448, 1328, 1500, 1374), (1328, 447, 1375, 1500), (1372, 1501, 1364, 470), (455, 1335, 1501, 1372), (1335, 454, 1373, 1501), (1463, 1371, 476), (1463, 1461, 1371), (1461, 461, 1371), (1345, 1502, 1330, 450), (435, 1301, 1502, 1345), (1301, 434, 1356, 1502), (1343, 1503, 1337, 457), (442, 1308, 1503, 1343), (1308, 441, 1355, 1503), (1356, 1504, 1329, 449), (434, 1300, 1504, 1356), (1300, 433, 1354, 1504), (1355, 1505, 1336, 456), (441, 1307, 1505, 1355), (1307, 440, 1353, 1505), (1354, 1506, 1328, 448), (433, 1299, 1506, 1354), (1299, 432, 1352, 1506), (1353, 1507, 1335, 455), (440, 1306, 1507, 1353), (1306, 439, 1351, 1507), (1461, 1350, 461), (1461, 1459, 1350), (1459, 446, 1350), (1352, 1460, 447), (1352, 1458, 1460), (1458, 296, 1460), (1351, 1508, 1334, 454), (439, 1305, 1508, 1351), (1305, 438, 1349, 1508), (1350, 1509, 1341, 461), (446, 1312, 1509, 1350), (1312, 445, 1348, 1509), (1349, 1510, 1333, 453), (438, 1304, 1510, 1349), (1304, 437, 1347, 1510), (1348, 1511, 1340, 460), (445, 1311, 1511, 1348), (1311, 444, 1346, 1511), (1347, 1512, 1332, 452), (437, 1303, 1512, 1347), (1303, 436, 1344, 1512), (1346, 1513, 1339, 459), (444, 1310, 1513, 1346), (1310, 443, 1342, 1513), (1344, 1514, 1331, 451), (436, 1302, 1514, 1344), (1302, 435, 1345, 1514), (1342, 1515, 1338, 458), (443, 1309, 1515, 1342), (1309, 442, 1343, 1515), (1316, 1516, 1312, 446), (431, 1283, 1516, 1316), (1283, 430, 1327, 1516), (1314, 1517, 1304, 438), (423, 1275, 1517, 1314), (1275, 422, 1326, 1517), (1327, 1518, 1311, 445), (430, 1282, 1518, 1327), (1282, 429, 1325, 1518), (1326, 1519, 1303, 437), (422, 1274, 1519, 1326), (1274, 421, 1324, 1519), (1325, 1520, 1310, 444), (429, 1281, 1520, 1325), (1281, 428, 1323, 1520), (1324, 1521, 1302, 436), (421, 1273, 1521, 1324), (1273, 420, 1322, 1521), (1323, 1522, 1309, 443), (428, 1280, 1522, 1323), (1280, 427, 1321, 1522), (1322, 1523, 1301, 435), (420, 1272, 1523, 1322), (1272, 419, 1320, 1523), (1321, 1524, 1308, 442), (427, 1279, 1524, 1321), (1279, 426, 1319, 1524), (1320, 1525, 1300, 434), (419, 1271, 1525, 1320), (1271, 418, 1318, 1525), (1319, 1526, 1307, 441), (426, 1278, 1526, 1319), (1278, 425, 1317, 1526), (1318, 1527, 1299, 433), (418, 1270, 1527, 1318), (1270, 417, 1315, 1527), (1317, 1528, 1306, 440), (425, 1277, 1528, 1317), (1277, 424, 1313, 1528), (1459, 1316, 446), (1459, 1457, 1316), (1457, 431, 1316), (1315, 1458, 432), (1315, 1456, 1458), (1456, 296, 1458), (1313, 1529, 1305, 439), (424, 1276, 1529, 1313), (1276, 423, 1314, 1529), (1287, 1530, 1279, 427), (412, 1250, 1530, 1287), (1250, 411, 1298, 1530), (1285, 1531, 1271, 419), (404, 1242, 1531, 1285), (1242, 403, 1297, 1531), (1298, 1532, 1278, 426), (411, 1249, 1532, 1298), (1249, 410, 1296, 1532), (1297, 1533, 1270, 418), (403, 1241, 1533, 1297), (1241, 402, 1295, 1533), (1296, 1534, 1277, 425), (410, 1248, 1534, 1296), (1248, 409, 1294, 1534), (1457, 1293, 431), (1457, 1455, 1293), (1455, 416, 1293), (1295, 1456, 417), (1295, 1454, 1456), (1454, 296, 1456), (1294, 1535, 1276, 424), (409, 1247, 1535, 1294), (1247, 408, 1292, 1535), (1293, 1536, 1283, 431), (416, 1254, 1536, 1293), (1254, 415, 1291, 1536), (1292, 1537, 1275, 423), (408, 1246, 1537, 1292), (1246, 407, 1290, 1537), (1291, 1538, 1282, 430), (415, 1253, 1538, 1291), (1253, 414, 1289, 1538), (1290, 1539, 1274, 422), (407, 1245, 1539, 1290), (1245, 406, 1288, 1539), (1289, 1540, 1281, 429), (414, 1252, 1540, 1289), (1252, 413, 1286, 1540), (1288, 1541, 1273, 421), (406, 1244, 1541, 1288), (1244, 405, 1284, 1541), (1286, 1542, 1280, 428), (413, 1251, 1542, 1286), (1251, 412, 1287, 1542), (1284, 1543, 1272, 420), (405, 1243, 1543, 1284), (1243, 404, 1285, 1543), (1258, 1544, 1246, 408), (393, 1217, 1544, 1258), (1217, 392, 1269, 1544), (1256, 1545, 1253, 415), (400, 1224, 1545, 1256), (1224, 399, 1268, 1545), (1269, 1546, 1245, 407), (392, 1216, 1546, 1269), (1216, 391, 1267, 1546), (1268, 1547, 1252, 414), (399, 1223, 1547, 1268), (1223, 398, 1266, 1547), (1267, 1548, 1244, 406), (391, 1215, 1548, 1267), (1215, 390, 1265, 1548), (1266, 1549, 1251, 413), (398, 1222, 1549, 1266), (1222, 397, 1264, 1549), (1265, 1550, 1243, 405), (390, 1214, 1550, 1265), (1214, 389, 1263, 1550), (1264, 1551, 1250, 412), (397, 1221, 1551, 1264), (1221, 396, 1262, 1551), (1263, 1552, 1242, 404), (389, 1213, 1552, 1263), (1213, 388, 1261, 1552), (1262, 1553, 1249, 411), (396, 1220, 1553, 1262), (1220, 395, 1260, 1553), (1261, 1554, 1241, 403), (388, 1212, 1554, 1261), (1212, 387, 1259, 1554), (1260, 1555, 1248, 410), (395, 1219, 1555, 1260), (1219, 394, 1257, 1555), (1455, 1255, 416), (1455, 1453, 1255), (1453, 401, 1255), (1259, 1454, 402), (1259, 1452, 1454), (1452, 296, 1454), (1257, 1556, 1247, 409), (394, 1218, 1556, 1257), (1218, 393, 1258, 1556), (1255, 1557, 1254, 416), (401, 1225, 1557, 1255), (1225, 400, 1256, 1557), (1229, 1558, 1213, 389), (374, 1184, 1558, 1229), (1184, 373, 1240, 1558), (1227, 1559, 1220, 396), (381, 1191, 1559, 1227), (1191, 380, 1239, 1559), (1240, 1560, 1212, 388), (373, 1183, 1560, 1240), (1183, 372, 1238, 1560), (1239, 1561, 1219, 395), (380, 1190, 1561, 1239), (1190, 379, 1237, 1561), (1453, 1236, 401), (1453, 1451, 1236), (1451, 386, 1236), (1238, 1452, 387), (1238, 1450, 1452), (1450, 296, 1452), (1237, 1562, 1218, 394), (379, 1189, 1562, 1237), (1189, 378, 1235, 1562), (1236, 1563, 1225, 401), (386, 1196, 1563, 1236), (1196, 385, 1234, 1563), (1235, 1564, 1217, 393), (378, 1188, 1564, 1235), (1188, 377, 1233, 1564), (1234, 1565, 1224, 400), (385, 1195, 1565, 1234), (1195, 384, 1232, 1565), (1233, 1566, 1216, 392), (377, 1187, 1566, 1233), (1187, 376, 1231, 1566), (1232, 1567, 1223, 399), (384, 1194, 1567, 1232), (1194, 383, 1230, 1567), (1231, 1568, 1215, 391), (376, 1186, 1568, 1231), (1186, 375, 1228, 1568), (1230, 1569, 1222, 398), (383, 1193, 1569, 1230), (1193, 382, 1226, 1569), (1228, 1570, 1214, 390), (375, 1185, 1570, 1228), (1185, 374, 1229, 1570), (1226, 1571, 1221, 397), (382, 1192, 1571, 1226), (1192, 381, 1227, 1571), (1200, 1572, 1195, 385), (370, 1166, 1572, 1200), (1166, 369, 1211, 1572), (1198, 1573, 1187, 377), (362, 1158, 1573, 1198), (1158, 361, 1210, 1573), (1211, 1574, 1194, 384), (369, 1165, 1574, 1211), (1165, 368, 1209, 1574), (1210, 1575, 1186, 376), (361, 1157, 1575, 1210), (1157, 360, 1208, 1575), (1209, 1576, 1193, 383), (368, 1164, 1576, 1209), (1164, 367, 1207, 1576), (1208, 1577, 1185, 375), (360, 1156, 1577, 1208), (1156, 359, 1206, 1577), (1207, 1578, 1192, 382), (367, 1163, 1578, 1207), (1163, 366, 1205, 1578), (1206, 1579, 1184, 374), (359, 1155, 1579, 1206), (1155, 358, 1204, 1579), (1205, 1580, 1191, 381), (366, 1162, 1580, 1205), (1162, 365, 1203, 1580), (1204, 1581, 1183, 373), (358, 1154, 1581, 1204), (1154, 357, 1202, 1581), (1203, 1582, 1190, 380), (365, 1161, 1582, 1203), (1161, 364, 1201, 1582), (1451, 1199, 386), (1451, 1449, 1199), (1449, 371, 1199), (1202, 1450, 372), (1202, 1448, 1450), (1448, 296, 1450), (1201, 1583, 1189, 379), (364, 1160, 1583, 1201), (1160, 363, 1197, 1583), (1199, 1584, 1196, 386), (371, 1167, 1584, 1199), (1167, 370, 1200, 1584), (1197, 1585, 1188, 378), (363, 1159, 1585, 1197), (1159, 362, 1198, 1585), (1171, 1586, 1162, 366), (351, 1133, 1586, 1171), (1133, 350, 1182, 1586), (1169, 1587, 1154, 358), (343, 1125, 1587, 1169), (1125, 342, 1181, 1587), (1182, 1588, 1161, 365), (350, 1132, 1588, 1182), (1132, 349, 1180, 1588), (1449, 1179, 371), (1449, 1447, 1179), (1447, 356, 1179), (1181, 1448, 357), (1181, 1446, 1448), (1446, 296, 1448), (1180, 1589, 1160, 364), (349, 1131, 1589, 1180), (1131, 348, 1178, 1589), (1179, 1590, 1167, 371), (356, 1138, 1590, 1179), (1138, 355, 1177, 1590), (1178, 1591, 1159, 363), (348, 1130, 1591, 1178), (1130, 347, 1176, 1591), (1177, 1592, 1166, 370), (355, 1137, 1592, 1177), (1137, 354, 1175, 1592), (1176, 1593, 1158, 362), (347, 1129, 1593, 1176), (1129, 346, 1174, 1593), (1175, 1594, 1165, 369), (354, 1136, 1594, 1175), (1136, 353, 1173, 1594), (1174, 1595, 1157, 361), (346, 1128, 1595, 1174), (1128, 345, 1172, 1595), (1173, 1596, 1164, 368), (353, 1135, 1596, 1173), (1135, 352, 1170, 1596), (1172, 1597, 1156, 360), (345, 1127, 1597, 1172), (1127, 344, 1168, 1597), (1170, 1598, 1163, 367), (352, 1134, 1598, 1170), (1134, 351, 1171, 1598), (1168, 1599, 1155, 359), (344, 1126, 1599, 1168), (1126, 343, 1169, 1599), (1142, 1600, 1129, 347), (332, 1100, 1600, 1142), (1100, 331, 1153, 1600), (1140, 1601, 1136, 354), (339, 1107, 1601, 1140), (1107, 338, 1152, 1601), (1153, 1602, 1128, 346), (331, 1099, 1602, 1153), (1099, 330, 1151, 1602), (1152, 1603, 1135, 353), (338, 1106, 1603, 1152), (1106, 337, 1150, 1603), (1151, 1604, 1127, 345), (330, 1098, 1604, 1151), (1098, 329, 1149, 1604), (1150, 1605, 1134, 352), (337, 1105, 1605, 1150), (1105, 336, 1148, 1605), (1149, 1606, 1126, 344), (329, 1097, 1606, 1149), (1097, 328, 1147, 1606), (1148, 1607, 1133, 351), (336, 1104, 1607, 1148), (1104, 335, 1146, 1607), (1147, 1608, 1125, 343), (328, 1096, 1608, 1147), (1096, 327, 1145, 1608), (1146, 1609, 1132, 350), (335, 1103, 1609, 1146), (1103, 334, 1144, 1609), (1447, 1143, 356), (1447, 1445, 1143), (1445, 341, 1143), (1145, 1446, 342), (1145, 1444, 1446), (1444, 296, 1446), (1144, 1610, 1131, 349), (334, 1102, 1610, 1144), (1102, 333, 1141, 1610), (1143, 1611, 1138, 356), (341, 1109, 1611, 1143), (1109, 340, 1139, 1611), (1141, 1612, 1130, 348), (333, 1101, 1612, 1141), (1101, 332, 1142, 1612), (1139, 1613, 1137, 355), (340, 1108, 1613, 1139), (1108, 339, 1140, 1613), (1113, 1614, 1096, 328), (313, 1067, 1614, 1113), (1067, 312, 1124, 1614), (1111, 1615, 1103, 335), (320, 1074, 1615, 1111), (1074, 319, 1123, 1615), (1445, 1122, 341), (1445, 1443, 1122), (1443, 326, 1122), (1124, 1444, 327), (1124, 1442, 1444), (1442, 296, 1444), (1123, 1616, 1102, 334), (319, 1073, 1616, 1123), (1073, 318, 1121, 1616), (1122, 1617, 1109, 341), (326, 1080, 1617, 1122), (1080, 325, 1120, 1617), (1121, 1618, 1101, 333), (318, 1072, 1618, 1121), (1072, 317, 1119, 1618), (1120, 1619, 1108, 340), (325, 1079, 1619, 1120), (1079, 324, 1118, 1619), (1119, 1620, 1100, 332), (317, 1071, 1620, 1119), (1071, 316, 1117, 1620), (1118, 1621, 1107, 339), (324, 1078, 1621, 1118), (1078, 323, 1116, 1621), (1117, 1622, 1099, 331), (316, 1070, 1622, 1117), (1070, 315, 1115, 1622), (1116, 1623, 1106, 338), (323, 1077, 1623, 1116), (1077, 322, 1114, 1623), (1115, 1624, 1098, 330), (315, 1069, 1624, 1115), (1069, 314, 1112, 1624), (1114, 1625, 1105, 337), (322, 1076, 1625, 1114), (1076, 321, 1110, 1625), (1112, 1626, 1097, 329), (314, 1068, 1626, 1112), (1068, 313, 1113, 1626), (1110, 1627, 1104, 336), (321, 1075, 1627, 1110), (1075, 320, 1111, 1627), (1084, 1628, 1070, 316), (301, 1041, 1628, 1084), (1041, 300, 1095, 1628), (1082, 1629, 1077, 323), (308, 1048, 1629, 1082), (1048, 307, 1094, 1629), (1095, 1630, 1069, 315), (300, 1040, 1630, 1095), (1040, 299, 1093, 1630), (1094, 1631, 1076, 322), (307, 1047, 1631, 1094), (1047, 306, 1092, 1631), (1093, 1632, 1068, 314), (299, 1039, 1632, 1093), (1039, 298, 1091, 1632), (1092, 1633, 1075, 321), (306, 1046, 1633, 1092), (1046, 305, 1090, 1633), (1091, 1634, 1067, 313), (298, 1038, 1634, 1091), (1038, 297, 1089, 1634), (1090, 1635, 1074, 320), (305, 1045, 1635, 1090), (1045, 304, 1088, 1635), (1443, 1087, 326), (1443, 1441, 1087), (1441, 311, 1087), (1089, 1442, 312), (1089, 1037, 1442), (1037, 296, 1442), (1088, 1636, 1073, 319), (304, 1044, 1636, 1088), (1044, 303, 1086, 1636), (1087, 1637, 1080, 326), (311, 1051, 1637, 1087), (1051, 310, 1085, 1637), (1086, 1638, 1072, 318), (303, 1043, 1638, 1086), (1043, 302, 1083, 1638), (1085, 1639, 1079, 325), (310, 1050, 1639, 1085), (1050, 309, 1081, 1639), (1083, 1640, 1071, 317), (302, 1042, 1640, 1083), (1042, 301, 1084, 1640), (1081, 1641, 1078, 324), (309, 1049, 1641, 1081), (1049, 308, 1082, 1641), (1441, 1066, 311), (1441, 1440, 1066), (1440, 295, 1066), (1055, 1037, 297), (1055, 1439, 1037), (1439, 296, 1037), (1053, 1642, 1044, 304), (288, 1014, 1642, 1053), (1014, 287, 1065, 1642), (1066, 1643, 1051, 311), (295, 1021, 1643, 1066), (1021, 294, 1064, 1643), (1065, 1644, 1043, 303), (287, 1013, 1644, 1065), (1013, 286, 1063, 1644), (1064, 1645, 1050, 310), (294, 1020, 1645, 1064), (1020, 293, 1062, 1645), (1063, 1646, 1042, 302), (286, 1012, 1646, 1063), (1012, 285, 1061, 1646), (1062, 1647, 1049, 309), (293, 1019, 1647, 1062), (1019, 292, 1060, 1647), (1061, 1648, 1041, 301), (285, 1011, 1648, 1061), (1011, 284, 1059, 1648), (1060, 1649, 1048, 308), (292, 1018, 1649, 1060), (1018, 291, 1058, 1649), (1059, 1650, 1040, 300), (284, 1010, 1650, 1059), (1010, 283, 1057, 1650), (1058, 1651, 1047, 307), (291, 1017, 1651, 1058), (1017, 290, 1056, 1651), (1057, 1652, 1039, 299), (283, 1009, 1652, 1057), (1009, 282, 1054, 1652), (1056, 1653, 1046, 306), (290, 1016, 1653, 1056), (1016, 289, 1052, 1653), (1054, 1654, 1038, 298), (282, 1008, 1654, 1054), (1008, 281, 1055, 1654), (1052, 1655, 1045, 305), (289, 1015, 1655, 1052), (1015, 288, 1053, 1655), (1025, 1656, 1018, 292), (277, 989, 1656, 1025), (989, 276, 1036, 1656), (1023, 1657, 1010, 284), (269, 981, 1657, 1023), (981, 268, 1035, 1657), (1036, 1658, 1017, 291), (276, 988, 1658, 1036), (988, 275, 1034, 1658), (1035, 1659, 1009, 283), (268, 980, 1659, 1035), (980, 267, 1033, 1659), (1034, 1660, 1016, 290), (275, 987, 1660, 1034), (987, 274, 1032, 1660), (1033, 1661, 1008, 282), (267, 979, 1661, 1033), (979, 266, 1031, 1661), (1032, 1662, 1015, 289), (274, 986, 1662, 1032), (986, 273, 1030, 1662), (1440, 1029, 295), (1440, 1438, 1029), (1438, 280, 1029), (1031, 1439, 281), (1031, 1437, 1439), (1437, 296, 1439), (1030, 1663, 1014, 288), (273, 985, 1663, 1030), (985, 272, 1028, 1663), (1029, 1664, 1021, 295), (280, 992, 1664, 1029), (992, 279, 1027, 1664), (1028, 1665, 1013, 287), (272, 984, 1665, 1028), (984, 271, 1026, 1665), (1027, 1666, 1020, 294), (279, 991, 1666, 1027), (991, 278, 1024, 1666), (1026, 1667, 1012, 286), (271, 983, 1667, 1026), (983, 270, 1022, 1667), (1024, 1668, 1019, 293), (278, 990, 1668, 1024), (990, 277, 1025, 1668), (1022, 1669, 1011, 285), (270, 982, 1669, 1022), (982, 269, 1023, 1669), (996, 1670, 985, 273), (258, 956, 1670, 996), (956, 257, 1007, 1670), (994, 1671, 992, 280), (265, 963, 1671, 994), (963, 264, 1006, 1671), (1007, 1672, 984, 272), (257, 955, 1672, 1007), (955, 256, 1005, 1672), (1006, 1673, 991, 279), (264, 962, 1673, 1006), (962, 263, 1004, 1673), (1005, 1674, 983, 271), (256, 954, 1674, 1005), (954, 255, 1003, 1674), (1004, 1675, 990, 278), (263, 961, 1675, 1004), (961, 262, 1002, 1675), (1003, 1676, 982, 270), (255, 953, 1676, 1003), (953, 254, 1001, 1676), (1002, 1677, 989, 277), (262, 960, 1677, 1002), (960, 261, 1000, 1677), (1001, 1678, 981, 269), (254, 952, 1678, 1001), (952, 253, 999, 1678), (1000, 1679, 988, 276), (261, 959, 1679, 1000), (959, 260, 998, 1679), (999, 1680, 980, 268), (253, 951, 1680, 999), (951, 252, 997, 1680), (998, 1681, 987, 275), (260, 958, 1681, 998), (958, 259, 995, 1681), (997, 1682, 979, 267), (252, 950, 1682, 997), (950, 251, 993, 1682), (995, 1683, 986, 274), (259, 957, 1683, 995), (957, 258, 996, 1683), (1438, 994, 280), (1438, 1436, 994), (1436, 265, 994), (993, 1437, 266), (993, 1435, 1437), (1435, 296, 1437), (967, 1684, 952, 254), (239, 923, 1684, 967), (923, 238, 978, 1684), (965, 1685, 959, 261), (246, 930, 1685, 965), (930, 245, 977, 1685), (978, 1686, 951, 253), (238, 922, 1686, 978), (922, 237, 976, 1686), (977, 1687, 958, 260), (245, 929, 1687, 977), (929, 244, 975, 1687), (976, 1688, 950, 252), (237, 921, 1688, 976), (921, 236, 974, 1688), (975, 1689, 957, 259), (244, 928, 1689, 975), (928, 243, 973, 1689), (1436, 972, 265), (1436, 1434, 972), (1434, 250, 972), (974, 1435, 251), (974, 1433, 1435), (1433, 296, 1435), (973, 1690, 956, 258), (243, 927, 1690, 973), (927, 242, 971, 1690), (972, 1691, 963, 265), (250, 934, 1691, 972), (934, 249, 970, 1691), (971, 1692, 955, 257), (242, 926, 1692, 971), (926, 241, 969, 1692), (970, 1693, 962, 264), (249, 933, 1693, 970), (933, 248, 968, 1693), (969, 1694, 954, 256), (241, 925, 1694, 969), (925, 240, 966, 1694), (968, 1695, 961, 263), (248, 932, 1695, 968), (932, 247, 964, 1695), (966, 1696, 953, 255), (240, 924, 1696, 966), (924, 239, 967, 1696), (964, 1697, 960, 262), (247, 931, 1697, 964), (931, 246, 965, 1697), (938, 1698, 934, 250), (235, 905, 1698, 938), (905, 234, 949, 1698), (936, 1699, 926, 242), (227, 897, 1699, 936), (897, 226, 948, 1699), (949, 1700, 933, 249), (234, 904, 1700, 949), (904, 233, 947, 1700), (948, 1701, 925, 241), (226, 896, 1701, 948), (896, 225, 946, 1701), (947, 1702, 932, 248), (233, 903, 1702, 947), (903, 232, 945, 1702), (946, 1703, 924, 240), (225, 895, 1703, 946), (895, 224, 944, 1703), (945, 1704, 931, 247), (232, 902, 1704, 945), (902, 231, 943, 1704), (944, 1705, 923, 239), (224, 894, 1705, 944), (894, 223, 942, 1705), (943, 1706, 930, 246), (231, 901, 1706, 943), (901, 230, 941, 1706), (942, 1707, 922, 238), (223, 893, 1707, 942), (893, 222, 940, 1707), (941, 1708, 929, 245), (230, 900, 1708, 941), (900, 229, 939, 1708), (940, 1709, 921, 237), (222, 892, 1709, 940), (892, 221, 937, 1709), (939, 1710, 928, 244), (229, 899, 1710, 939), (899, 228, 935, 1710), (1434, 938, 250), (1434, 1432, 938), (1432, 235, 938), (937, 1433, 236), (937, 1431, 1433), (1431, 296, 1433), (935, 1711, 927, 243), (228, 898, 1711, 935), (898, 227, 936, 1711), (909, 1712, 901, 231), (216, 872, 1712, 909), (872, 215, 920, 1712), (907, 1713, 893, 223), (208, 864, 1713, 907), (864, 207, 919, 1713), (920, 1714, 900, 230), (215, 871, 1714, 920), (871, 214, 918, 1714), (919, 1715, 892, 222), (207, 863, 1715, 919), (863, 206, 917, 1715), (918, 1716, 899, 229), (214, 870, 1716, 918), (870, 213, 916, 1716), (1432, 915, 235), (1432, 1430, 915), (1430, 220, 915), (917, 1431, 221), (917, 1429, 1431), (1429, 296, 1431), (916, 1717, 898, 228), (213, 869, 1717, 916), (869, 212, 914, 1717), (915, 1718, 905, 235), (220, 876, 1718, 915), (876, 219, 913, 1718), (914, 1719, 897, 227), (212, 868, 1719, 914), (868, 211, 912, 1719), (913, 1720, 904, 234), (219, 875, 1720, 913), (875, 218, 911, 1720), (912, 1721, 896, 226), (211, 867, 1721, 912), (867, 210, 910, 1721), (911, 1722, 903, 233), (218, 874, 1722, 911), (874, 217, 908, 1722), (910, 1723, 895, 225), (210, 866, 1723, 910), (866, 209, 906, 1723), (908, 1724, 902, 232), (217, 873, 1724, 908), (873, 216, 909, 1724), (906, 1725, 894, 224), (209, 865, 1725, 906), (865, 208, 907, 1725), (880, 1726, 868, 212), (196, 838, 1726, 880), (838, 195, 891, 1726), (878, 1727, 875, 219), (203, 845, 1727, 878), (845, 202, 890, 1727), (891, 1728, 867, 211), (195, 837, 1728, 891), (837, 194, 889, 1728), (890, 1729, 874, 218), (202, 844, 1729, 890), (844, 201, 888, 1729), (889, 1730, 866, 210), (194, 836, 1730, 889), (836, 193, 887, 1730), (888, 1731, 873, 217), (201, 843, 1731, 888), (843, 200, 886, 1731), (887, 1732, 865, 209), (193, 835, 1732, 887), (835, 192, 885, 1732), (886, 1733, 872, 216), (200, 842, 1733, 886), (842, 199, 884, 1733), (885, 1734, 864, 208), (192, 834, 1734, 885), (834, 191, 883, 1734), (884, 1735, 871, 215), (199, 841, 1735, 884), (841, 198, 882, 1735), (883, 1736, 863, 207), (191, 833, 1736, 883), (833, 190, 881, 1736), (882, 1737, 870, 214), (198, 840, 1737, 882), (840, 197, 879, 1737), (1430, 877, 220), (1430, 847, 877), (847, 204, 877), (881, 1429, 206), (881, 1428, 1429), (1428, 296, 1429), (879, 1738, 869, 213), (197, 839, 1738, 879), (839, 196, 880, 1738), (877, 1739, 876, 220), (204, 846, 1739, 877), (846, 203, 878, 1739), (851, 1740, 834, 192), (177, 805, 1740, 851), (805, 176, 862, 1740), (849, 1741, 841, 199), (184, 812, 1741, 849), (812, 183, 861, 1741), (862, 1742, 833, 191), (176, 804, 1742, 862), (804, 175, 860, 1742), (861, 1743, 840, 198), (183, 811, 1743, 861), (811, 182, 859, 1743), (847, 858, 204), (847, 1427, 858), (1427, 189, 858), (860, 1428, 190), (860, 1426, 1428), (1426, 296, 1428), (859, 1744, 839, 197), (182, 810, 1744, 859), (810, 181, 857, 1744), (858, 1745, 846, 204), (189, 817, 1745, 858), (817, 188, 856, 1745), (857, 1746, 838, 196), (181, 809, 1746, 857), (809, 180, 855, 1746), (856, 1747, 845, 203), (188, 816, 1747, 856), (816, 187, 854, 1747), (855, 1748, 837, 195), (180, 808, 1748, 855), (808, 179, 853, 1748), (854, 1749, 844, 202), (187, 815, 1749, 854), (815, 186, 852, 1749), (853, 1750, 836, 194), (179, 807, 1750, 853), (807, 178, 850, 1750), (852, 1751, 843, 201), (186, 814, 1751, 852), (814, 185, 848, 1751), (850, 1752, 835, 193), (178, 806, 1752, 850), (806, 177, 851, 1752), (848, 1753, 842, 200), (185, 813, 1753, 848), (813, 184, 849, 1753), (821, 1754, 808, 180), (165, 779, 1754, 821), (779, 164, 832, 1754), (819, 1755, 815, 187), (172, 786, 1755, 819), (786, 171, 831, 1755), (832, 1756, 807, 179), (164, 778, 1756, 832), (778, 163, 830, 1756), (831, 1757, 814, 186), (171, 785, 1757, 831), (785, 170, 829, 1757), (830, 1758, 806, 178), (163, 777, 1758, 830), (777, 162, 828, 1758), (829, 1759, 813, 185), (170, 784, 1759, 829), (784, 169, 827, 1759), (828, 1760, 805, 177), (162, 776, 1760, 828), (776, 161, 826, 1760), (827, 1761, 812, 184), (169, 783, 1761, 827), (783, 168, 825, 1761), (826, 1762, 804, 176), (161, 775, 1762, 826), (775, 160, 824, 1762), (825, 1763, 811, 183), (168, 782, 1763, 825), (782, 167, 823, 1763), (1427, 822, 189), (1427, 1425, 822), (1425, 174, 822), (824, 1426, 175), (824, 1424, 1426), (1424, 296, 1426), (823, 1764, 810, 182), (167, 781, 1764, 823), (781, 166, 820, 1764), (822, 1765, 817, 189), (174, 788, 1765, 822), (788, 173, 818, 1765), (820, 1766, 809, 181), (166, 780, 1766, 820), (780, 165, 821, 1766), (818, 1767, 816, 188), (173, 787, 1767, 818), (787, 172, 819, 1767), (792, 1768, 775, 161), (146, 746, 1768, 792), (746, 145, 803, 1768), (790, 1769, 782, 168), (153, 753, 1769, 790), (753, 152, 802, 1769), (1425, 801, 174), (1425, 1423, 801), (1423, 159, 801), (803, 1424, 160), (803, 1422, 1424), (1422, 296, 1424), (802, 1770, 781, 167), (152, 752, 1770, 802), (752, 151, 800, 1770), (801, 1771, 788, 174), (159, 759, 1771, 801), (759, 158, 799, 1771), (800, 1772, 780, 166), (151, 751, 1772, 800), (751, 150, 798, 1772), (799, 1773, 787, 173), (158, 758, 1773, 799), (758, 157, 797, 1773), (798, 1774, 779, 165), (150, 750, 1774, 798), (750, 149, 796, 1774), (797, 1775, 786, 172), (157, 757, 1775, 797), (757, 156, 795, 1775), (796, 1776, 778, 164), (149, 749, 1776, 796), (749, 148, 794, 1776), (795, 1777, 785, 171), (156, 756, 1777, 795), (756, 155, 793, 1777), (794, 1778, 777, 163), (148, 748, 1778, 794), (748, 147, 791, 1778), (793, 1779, 784, 170), (155, 755, 1779, 793), (755, 154, 789, 1779), (791, 1780, 776, 162), (147, 747, 1780, 791), (747, 146, 792, 1780), (789, 1781, 783, 169), (154, 754, 1781, 789), (754, 153, 790, 1781), (763, 1782, 757, 157), (142, 728, 1782, 763), (728, 141, 774, 1782), (761, 1783, 749, 149), (134, 720, 1783, 761), (720, 133, 773, 1783), (774, 1784, 756, 156), (141, 727, 1784, 774), (727, 140, 772, 1784), (773, 1785, 748, 148), (133, 719, 1785, 773), (719, 132, 771, 1785), (772, 1786, 755, 155), (140, 726, 1786, 772), (726, 139, 770, 1786), (771, 1787, 747, 147), (132, 718, 1787, 771), (718, 131, 769, 1787), (770, 1788, 754, 154), (139, 725, 1788, 770), (725, 138, 768, 1788), (769, 1789, 746, 146), (131, 717, 1789, 769), (717, 130, 767, 1789), (768, 1790, 753, 153), (138, 724, 1790, 768), (724, 137, 766, 1790), (1423, 765, 159), (1423, 1421, 765), (1421, 144, 765), (767, 1422, 145), (767, 1420, 1422), (1420, 296, 1422), (766, 1791, 752, 152), (137, 723, 1791, 766), (723, 136, 764, 1791), (765, 1792, 759, 159), (144, 730, 1792, 765), (730, 143, 762, 1792), (764, 1793, 751, 151), (136, 722, 1793, 764), (722, 135, 760, 1793), (762, 1794, 758, 158), (143, 729, 1794, 762), (729, 142, 763, 1794), (760, 1795, 750, 150), (135, 721, 1795, 760), (721, 134, 761, 1795), (734, 1796, 724, 138), (123, 695, 1796, 734), (695, 122, 745, 1796), (1421, 744, 144), (1421, 1419, 744), (1419, 129, 744), (732, 1420, 130), (732, 1418, 1420), (1418, 296, 1420), (745, 1797, 723, 137), (122, 694, 1797, 745), (694, 121, 743, 1797), (744, 1798, 730, 144), (129, 701, 1798, 744), (701, 128, 742, 1798), (743, 1799, 722, 136), (121, 693, 1799, 743), (693, 120, 741, 1799), (742, 1800, 729, 143), (128, 700, 1800, 742), (700, 127, 740, 1800), (741, 1801, 721, 135), (120, 692, 1801, 741), (692, 119, 739, 1801), (740, 1802, 728, 142), (127, 699, 1802, 740), (699, 126, 738, 1802), (739, 1803, 720, 134), (119, 691, 1803, 739), (691, 118, 737, 1803), (738, 1804, 727, 141), (126, 698, 1804, 738), (698, 125, 736, 1804), (737, 1805, 719, 133), (118, 690, 1805, 737), (690, 117, 735, 1805), (736, 1806, 726, 140), (125, 697, 1806, 736), (697, 124, 733, 1806), (735, 1807, 718, 132), (117, 689, 1807, 735), (689, 116, 731, 1807), (733, 1808, 725, 139), (124, 696, 1808, 733), (696, 123, 734, 1808), (731, 1809, 717, 131), (116, 688, 1809, 731), (688, 115, 732, 1809), (705, 1810, 691, 119), (104, 662, 1810, 705), (662, 103, 716, 1810), (703, 1811, 698, 126), (111, 669, 1811, 703), (669, 110, 715, 1811), (716, 1812, 690, 118), (103, 661, 1812, 716), (661, 102, 714, 1812), (715, 1813, 697, 125), (110, 668, 1813, 715), (668, 109, 713, 1813), (714, 1814, 689, 117), (102, 660, 1814, 714), (660, 101, 712, 1814), (713, 1815, 696, 124), (109, 667, 1815, 713), (667, 108, 711, 1815), (712, 1816, 688, 116), (101, 659, 1816, 712), (659, 100, 710, 1816), (711, 1817, 695, 123), (108, 666, 1817, 711), (666, 107, 709, 1817), (1419, 708, 129), (1419, 1417, 708), (1417, 114, 708), (710, 1418, 115), (710, 1416, 1418), (1416, 296, 1418), (709, 1818, 694, 122), (107, 665, 1818, 709), (665, 106, 707, 1818), (708, 1819, 701, 129), (114, 672, 1819, 708), (672, 113, 706, 1819), (707, 1820, 693, 121), (106, 664, 1820, 707), (664, 105, 704, 1820), (706, 1821, 700, 128), (113, 671, 1821, 706), (671, 112, 702, 1821), (704, 1822, 692, 120), (105, 663, 1822, 704), (663, 104, 705, 1822), (702, 1823, 699, 127), (112, 670, 1823, 702), (670, 111, 703, 1823), (1417, 687, 114), (1417, 1415, 687), (1415, 99, 687), (676, 1416, 100), (676, 1414, 1416), (1414, 296, 1416), (674, 1824, 665, 107), (92, 636, 1824, 674), (636, 91, 686, 1824), (687, 1825, 672, 114), (99, 643, 1825, 687), (643, 98, 685, 1825), (686, 1826, 664, 106), (91, 635, 1826, 686), (635, 90, 684, 1826), (685, 1827, 671, 113), (98, 642, 1827, 685), (642, 97, 683, 1827), (684, 1828, 663, 105), (90, 634, 1828, 684), (634, 89, 682, 1828), (683, 1829, 670, 112), (97, 641, 1829, 683), (641, 96, 681, 1829), (682, 1830, 662, 104), (89, 633, 1830, 682), (633, 88, 680, 1830), (681, 1831, 669, 111), (96, 640, 1831, 681), (640, 95, 679, 1831), (680, 1832, 661, 103), (88, 632, 1832, 680), (632, 87, 678, 1832), (679, 1833, 668, 110), (95, 639, 1833, 679), (639, 94, 677, 1833), (678, 1834, 660, 102), (87, 631, 1834, 678), (631, 86, 675, 1834), (677, 1835, 667, 109), (94, 638, 1835, 677), (638, 93, 673, 1835), (675, 1836, 659, 101), (86, 630, 1836, 675), (630, 85, 676, 1836), (673, 1837, 666, 108), (93, 637, 1837, 673), (637, 92, 674, 1837), (647, 1838, 640, 96), (81, 611, 1838, 647), (611, 80, 658, 1838), (645, 1839, 632, 88), (73, 603, 1839, 645), (603, 72, 657, 1839), (658, 1840, 639, 95), (80, 610, 1840, 658), (610, 79, 656, 1840), (657, 1841, 631, 87), (72, 602, 1841, 657), (602, 71, 655, 1841), (656, 1842, 638, 94), (79, 609, 1842, 656), (609, 78, 654, 1842), (655, 1843, 630, 86), (71, 601, 1843, 655), (601, 70, 653, 1843), (654, 1844, 637, 93), (78, 608, 1844, 654), (608, 77, 652, 1844), (1415, 651, 99), (1415, 1413, 651), (1413, 84, 651), (653, 1414, 85), (653, 1412, 1414), (1412, 296, 1414), (652, 1845, 636, 92), (77, 607, 1845, 652), (607, 76, 650, 1845), (651, 1846, 643, 99), (84, 614, 1846, 651), (614, 83, 649, 1846), (650, 1847, 635, 91), (76, 606, 1847, 650), (606, 75, 648, 1847), (649, 1848, 642, 98), (83, 613, 1848, 649), (613, 82, 646, 1848), (648, 1849, 634, 90), (75, 605, 1849, 648), (605, 74, 644, 1849), (646, 1850, 641, 97), (82, 612, 1850, 646), (612, 81, 647, 1850), (644, 1851, 633, 89), (74, 604, 1851, 644), (604, 73, 645, 1851), (618, 1852, 607, 77), (62, 578, 1852, 618), (578, 61, 629, 1852), (616, 1853, 614, 84), (69, 585, 1853, 616), (585, 68, 628, 1853), (629, 1854, 606, 76), (61, 577, 1854, 629), (577, 60, 627, 1854), (628, 1855, 613, 83), (68, 584, 1855, 628), (584, 67, 626, 1855), (627, 1856, 605, 75), (60, 576, 1856, 627), (576, 59, 625, 1856), (626, 1857, 612, 82), (67, 583, 1857, 626), (583, 66, 624, 1857), (625, 1858, 604, 74), (59, 575, 1858, 625), (575, 58, 623, 1858), (624, 1859, 611, 81), (66, 582, 1859, 624), (582, 65, 622, 1859), (623, 1860, 603, 73), (58, 574, 1860, 623), (574, 57, 621, 1860), (622, 1861, 610, 80), (65, 581, 1861, 622), (581, 64, 620, 1861), (621, 1862, 602, 72), (57, 573, 1862, 621), (573, 56, 619, 1862), (620, 1863, 609, 79), (64, 580, 1863, 620), (580, 63, 617, 1863), (619, 1864, 601, 71), (56, 572, 1864, 619), (572, 55, 615, 1864), (617, 1865, 608, 78), (63, 579, 1865, 617), (579, 62, 618, 1865), (1413, 616, 84), (1413, 1411, 616), (1411, 69, 616), (615, 1412, 70), (615, 1410, 1412), (1410, 296, 1412), (589, 1866, 574, 58), (43, 545, 1866, 589), (545, 42, 600, 1866), (587, 1867, 581, 65), (50, 552, 1867, 587), (552, 49, 599, 1867), (600, 1868, 573, 57), (42, 544, 1868, 600), (544, 41, 598, 1868), (599, 1869, 580, 64), (49, 551, 1869, 599), (551, 48, 597, 1869), (598, 1870, 572, 56), (41, 543, 1870, 598), (543, 40, 596, 1870), (597, 1871, 579, 63), (48, 550, 1871, 597), (550, 47, 595, 1871), (1411, 594, 69), (1411, 1409, 594), (1409, 54, 594), (596, 1410, 55), (596, 1408, 1410), (1408, 296, 1410), (595, 1872, 578, 62), (47, 549, 1872, 595), (549, 46, 593, 1872), (594, 1873, 585, 69), (54, 556, 1873, 594), (556, 53, 592, 1873), (593, 1874, 577, 61), (46, 548, 1874, 593), (548, 45, 591, 1874), (592, 1875, 584, 68), (53, 555, 1875, 592), (555, 52, 590, 1875), (591, 1876, 576, 60), (45, 547, 1876, 591), (547, 44, 588, 1876), (590, 1877, 583, 67), (52, 554, 1877, 590), (554, 51, 586, 1877), (588, 1878, 575, 59), (44, 546, 1878, 588), (546, 43, 589, 1878), (586, 1879, 582, 66), (51, 553, 1879, 586), (553, 50, 587, 1879), (560, 1880, 548, 46), (31, 519, 1880, 560), (519, 30, 571, 1880), (558, 1881, 555, 53), (38, 526, 1881, 558), (526, 37, 570, 1881), (571, 1882, 547, 45), (30, 518, 1882, 571), (518, 29, 569, 1882), (570, 1883, 554, 52), (37, 525, 1883, 570), (525, 36, 568, 1883), (569, 1884, 546, 44), (29, 517, 1884, 569), (517, 28, 567, 1884), (568, 1885, 553, 51), (36, 524, 1885, 568), (524, 35, 566, 1885), (567, 1886, 545, 43), (28, 516, 1886, 567), (516, 27, 565, 1886), (566, 1887, 552, 50), (35, 523, 1887, 566), (523, 34, 564, 1887), (565, 1888, 544, 42), (27, 515, 1888, 565), (515, 26, 563, 1888), (564, 1889, 551, 49), (34, 522, 1889, 564), (522, 33, 562, 1889), (563, 1890, 543, 41), (26, 514, 1890, 563), (514, 25, 561, 1890), (562, 1891, 550, 48), (33, 521, 1891, 562), (521, 32, 559, 1891), (1409, 557, 54), (1409, 1407, 557), (1407, 39, 557), (561, 1408, 40), (561, 1406, 1408), (1406, 296, 1408), (559, 1892, 549, 47), (32, 520, 1892, 559), (520, 31, 560, 1892), (557, 1893, 556, 54), (39, 527, 1893, 557), (527, 38, 558, 1893), (531, 1894, 515, 27), (12, 491, 1894, 531), (491, 11, 542, 1894), (529, 1895, 522, 34), (19, 498, 1895, 529), (498, 18, 541, 1895), (542, 1896, 514, 26), (11, 490, 1896, 542), (490, 10, 540, 1896), (541, 1897, 521, 33), (18, 497, 1897, 541), (497, 17, 539, 1897), (1407, 538, 39), (1407, 1400, 538), (1400, 24, 538), (540, 1406, 25), (540, 1399, 1406), (1399, 296, 1406), (539, 1898, 520, 32), (17, 496, 1898, 539), (496, 16, 537, 1898), (538, 1899, 527, 39), (24, 503, 1899, 538), (503, 23, 536, 1899), (537, 1900, 519, 31), (16, 495, 1900, 537), (495, 15, 535, 1900), (536, 1901, 526, 38), (23, 502, 1901, 536), (502, 22, 534, 1901), (535, 1902, 518, 30), (15, 494, 1902, 535), (494, 14, 533, 1902), (534, 1903, 525, 37), (22, 501, 1903, 534), (501, 21, 532, 1903), (533, 1904, 517, 29), (14, 493, 1904, 533), (493, 13, 530, 1904), (532, 1905, 524, 36), (21, 500, 1905, 532), (500, 20, 528, 1905), (530, 1906, 516, 28), (13, 492, 1906, 530), (492, 12, 531, 1906), (528, 1907, 523, 35), (20, 499, 1907, 528), (499, 19, 529, 1907), (1401, 1908, 500, 21), (479, 1387, 1908, 1401), (1387, 478, 1405, 1908), (505, 1909, 492, 13), (3, 484, 1909, 505), (484, 2, 513, 1909), (1405, 1910, 499, 20), (478, 1386, 1910, 1405), (1386, 477, 1404, 1910), (513, 1911, 491, 12), (2, 483, 1911, 513), (483, 1, 512, 1911), (1404, 1912, 498, 19), (477, 1395, 1912, 1404), (1395, 8, 511, 1912), (512, 1913, 490, 11), (1, 482, 1913, 512), (482, 0, 510, 1913), (511, 1914, 497, 18), (8, 489, 1914, 511), (489, 7, 509, 1914), (1400, 1403, 24), (1400, 1398, 1403), (1398, 481, 1403), (510, 1399, 10), (510, 1394, 1399), (1394, 296, 1399), (509, 1915, 496, 17), (7, 488, 1915, 509), (488, 6, 508, 1915), (1403, 1916, 503, 24), (481, 1388, 1916, 1403), (1388, 480, 1402, 1916), (508, 1917, 495, 16), (6, 487, 1917, 508), (487, 5, 507, 1917), (1402, 1918, 502, 23), (480, 1397, 1918, 1402), (1397, 9, 506, 1918), (507, 1919, 494, 15), (5, 486, 1919, 507), (486, 4, 504, 1919), (506, 1920, 501, 22), (9, 1396, 1920, 506), (1396, 479, 1401, 1920), (504, 1921, 493, 14), (4, 485, 1921, 504), (485, 3, 505, 1921)])
me_sphere.materials.append(mat_purple)
me_sphere.use_remesh_preserve_volume = False
me_sphere.use_remesh_preserve_attributes = False
me_sphere.use_mirror_vertex_groups = False
me_sphere.update()

# ---- objects
ob_sphere = bpy.data.objects.new('Sphere', me_sphere)

# ---- transforms, parenting, visibility, modifiers, constraints
ob_sphere.location = (0.0, 0.0, 0.0)
ob_sphere.rotation_euler = (1.571, 0.0, 0.0)
ob_sphere.scale = (0.9, 1.0, 1.0)
ob_sphere.lineart.crease_threshold = 0.0

# ---- collection membership
col_collection_1.objects.link(ob_sphere)

# ---- scene / render settings (as saved in the file)
scene.frame_start = 1; scene.frame_end = 250; scene.frame_set(1)
scene.render.engine = 'BLENDER_EEVEE_NEXT'
scene.render.resolution_percentage = 50
scene.render.dither_intensity = 0.0
scene.cycles.use_denoising = False
scene.cycles.samples = 128
scene.cycles.sampling_pattern = 'TABULATED_SOBOL'
scene.cycles.use_adaptive_sampling = False
scene.cycles.use_light_tree = False
scene.cycles.blur_glossy = 0.0
scene.cycles.sample_clamp_indirect = 0.0
scene.view_settings.view_transform = 'Standard'
bpy.context.view_layer.update()

# ---- added for rendering (the .blend has no active camera and no usable light): camera, sun
cam_auto = bpy.data.cameras.new('AutoCamera')
cam_auto.lens = 50.0
cam_auto.sensor_width = 36.0
cam_auto.clip_end = 1000.0
ob_auto_camera = bpy.data.objects.new('AutoCamera', cam_auto)
scene.collection.objects.link(ob_auto_camera)
ob_auto_camera.location = (2.87494, -2.94831, 2.44658)
ob_auto_camera.rotation_euler = (1.09748, -7.21219e-08, 0.694738)
scene.camera = ob_auto_camera
light_auto_sun = bpy.data.lights.new('AutoSun', 'SUN')
light_auto_sun.energy = 3.0
light_auto_sun.angle = 0.0523599
ob_auto_sun = bpy.data.objects.new('AutoSun', light_auto_sun)
scene.collection.objects.link(ob_auto_sun)
ob_auto_sun.rotation_euler = (0.872665, 0.174533, 0.523599)
bpy.context.view_layer.update()
